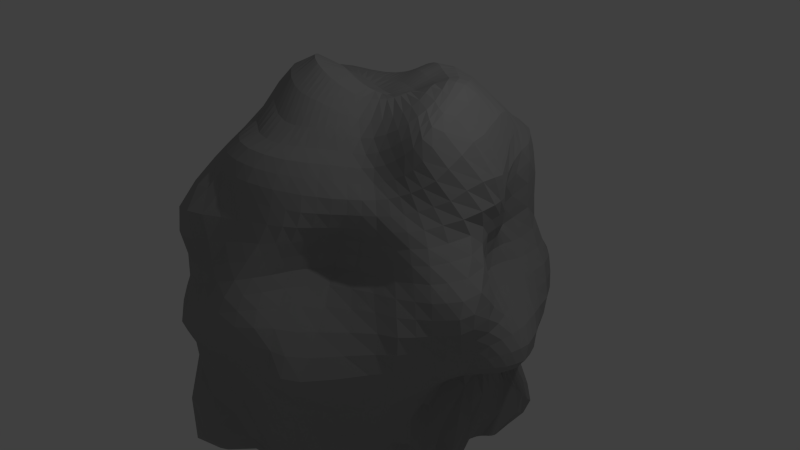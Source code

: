 # Source: asteroid.blend  (saved by Blender 2.71.0; exported with 4.5.12 LTS)
import bpy
from mathutils import Matrix  # noqa: F401  (used for matrix-valued properties, if any)

bpy.ops.wm.read_factory_settings(use_empty=True)
scene = bpy.context.scene
scene.name = 'Scene'

# ---- collections
col_collection_1 = bpy.data.collections.new('Collection 1'); scene.collection.children.link(col_collection_1)

# ---- materials (node trees are filled in below, after node groups)
mat_material_001 = bpy.data.materials.new('Material.001')
mat_material_001.alpha_threshold = 0.0
mat_material_001.use_transparent_shadow = False
mat_material_001.diffuse_color = (0.3588, 0.3588, 0.3588, 1.0)
mat_material_001.specular_color = (0.1789, 0.1789, 0.1789)
mat_material_001.roughness = 0.5
mat_material_001.line_color = (0.0, 0.0, 0.0, 1.0)

# ---- material node trees

# ---- world
world_world = bpy.data.worlds.new('World'); scene.world = world_world
world_world.color = (0.05088, 0.05088, 0.05088)
world_world.use_sun_shadow = False
world_world.sun_shadow_jitter_overblur = 0.0
world_world.cycles.sampling_method = 'MANUAL'
world_world.cycles.sample_map_resolution = 256

# ---- cameras
cam_camera = bpy.data.cameras.new('Camera')
cam_camera.clip_end = 100.0
cam_camera.lens = 35.0
cam_camera.sensor_width = 32.0
cam_camera.sensor_height = 18.0
cam_camera.ortho_scale = 7.314
cam_camera.dof.focus_distance = 0.0
cam_camera.dof.aperture_fstop = 128.0

# ---- lights
light_lamp = bpy.data.lights.new('Lamp', 'POINT')
light_lamp.transmission_factor = 0.0
light_lamp.cutoff_distance = 30.0
light_lamp.energy = 100.0
light_lamp.shadow_buffer_clip_start = 1.001
light_lamp.shadow_soft_size = 0.1
light_lamp.shadow_maximum_resolution = 0.006
light_lamp.use_absolute_resolution = True
light_lamp.cycles.use_multiple_importance_sampling = False

# ---- meshes
me_sphere = bpy.data.meshes.new('Sphere')
me_sphere.from_pydata([(-0.6856, -0.1316, 2.445), (-1.265, -0.1373, 2.068), (-1.479, -0.05635, 1.679), (-1.411, 0.06111, 1.377), (-1.391, 0.1369, 1.048), (-1.757, -0.0295, 0.848), (-2.024, -0.115, 0.5196), (-1.987, -0.00352, 0.008861), (-1.957, 0.001284, -0.3911), (-1.838, 0.0178, -0.7801), (-1.673, -0.0198, -1.242), (-1.596, -0.1408, -1.808), (-1.114, 0.06477, -2.231), (-0.7682, 0.3432, -2.646), (-0.4177, 0.3687, -3.057), (-0.7763, -0.004265, 2.366), (-1.414, 0.08105, 1.944), (-1.517, 0.2179, 1.639), (-1.424, 0.3259, 1.387), (-1.424, 0.4337, 1.054), (-1.618, 0.4395, 0.7396), (-1.81, 0.4161, 0.3883), (-1.844, 0.3678, -0.0156), (-1.857, 0.3354, -0.3932), (-1.785, 0.4141, -0.8091), (-1.749, 0.2418, -1.332), (-1.676, 0.1028, -1.862), (-1.129, 0.3621, -2.18), (-0.6656, 0.4893, -2.69), (-0.4036, 0.6025, -3.034), (-0.8274, 0.1054, 2.312), (-1.44, 0.2165, 1.927), (-1.474, 0.3958, 1.679), (-1.393, 0.5317, 1.427), (-1.448, 0.6815, 1.086), (-1.559, 0.781, 0.7229), (-1.653, 0.8251, 0.3447), (-1.597, 0.6077, -0.01486), (-1.631, 0.5611, -0.3861), (-1.651, 0.778, -0.8845), (-1.645, 0.6121, -1.421), (-1.459, 0.5975, -1.87), (-0.9545, 0.7607, -2.194), (-0.5995, 0.7378, -2.736), (-0.3705, 0.8126, -2.998), (-0.8403, 0.1866, 2.294), (-1.396, 0.27, 2.018), (-1.376, 0.5064, 1.759), (-1.26, 0.7471, 1.451), (-1.35, 0.9397, 1.102), (-1.446, 1.071, 0.739), (-1.512, 1.148, 0.3556), (-1.537, 1.098, -0.02452), (-1.689, 1.038, -0.437), (-1.641, 1.1, -0.9409), (-1.367, 1.05, -1.423), (-1.088, 1.122, -1.845), (-0.6438, 1.279, -2.266), (-0.48, 1.053, -2.705), (-0.3073, 1.026, -2.948), (-0.7959, 0.2652, 2.281), (-1.27, 0.3265, 2.122), (-1.174, 0.6642, 1.814), (-1.063, 1.034, 1.435), (-1.192, 1.202, 1.113), (-1.272, 1.324, 0.7552), (-1.326, 1.459, 0.3938), (-1.39, 1.598, 0.02487), (-1.638, 1.418, -0.4674), (-1.537, 1.307, -0.9402), (-1.117, 1.32, -1.353), (-0.7433, 1.523, -1.811), (-0.4806, 1.524, -2.241), (-0.2813, 1.366, -2.694), (-0.2032, 1.241, -2.91), (-0.697, 0.3431, 2.258), (-1.018, 0.4834, 2.142), (-0.8609, 0.9552, 1.774), (-0.9827, 1.361, 1.449), (-1.092, 1.54, 1.141), (-1.075, 1.582, 0.7737), (-1.073, 1.882, 0.4283), (-1.077, 2.207, 0.08149), (-1.043, 1.833, -0.3619), (-1.186, 1.403, -0.9183), (-0.8864, 1.424, -1.324), (-0.5951, 1.612, -1.743), (-0.3221, 1.588, -2.248), (-0.03858, 1.562, -2.715), (-0.07179, 1.399, -2.893), (-0.5684, 0.4043, 2.237), (-0.7023, 0.6793, 2.117), (-0.6167, 1.187, 1.749), (-0.8973, 1.64, 1.476), (-0.9801, 1.857, 1.173), (-0.8639, 1.854, 0.7938), (-0.7755, 1.974, 0.4049), (-0.7721, 2.156, 0.03572), (-0.7234, 1.901, -0.3749), (-0.7397, 1.636, -0.8176), (-0.6119, 1.583, -1.243), (-0.4404, 1.629, -1.801), (0.01986, 1.706, -2.317), (0.2755, 1.661, -2.758), (0.07638, 1.478, -2.898), (-0.4357, 0.4265, 2.23), (-0.4317, 0.7787, 2.132), (-0.4392, 1.282, 1.781), (-0.6856, 1.745, 1.522), (-0.7079, 1.928, 1.266), (-0.5331, 1.921, 0.8711), (-0.4057, 1.938, 0.3642), (-0.4025, 1.952, -0.08427), (-0.3832, 1.91, -0.4392), (-0.3607, 1.819, -0.7686), (-0.347, 1.688, -1.259), (-0.1021, 1.631, -2.02), (0.5199, 1.789, -2.39), (0.5828, 1.711, -2.765), (0.2307, 1.506, -2.91), (-0.2911, 0.4271, 2.218), (-0.2171, 0.8115, 2.197), (-0.2099, 1.287, 1.844), (-0.3046, 1.63, 1.569), (-0.216, 1.689, 1.402), (-0.1155, 1.898, 0.867), (-0.007298, 1.96, 0.2978), (-0.003853, 2.007, -0.205), (-0.004443, 2.036, -0.5289), (-0.00067, 1.946, -0.818), (-0.02236, 1.723, -1.487), (0.5602, 1.697, -1.911), (0.9142, 1.75, -2.423), (0.769, 1.712, -2.748), (0.3699, 1.508, -2.917), (-0.1517, 0.4237, 2.211), (-0.0391, 0.8418, 2.274), (0.04385, 1.28, 1.951), (0.08252, 1.666, 1.528), (0.1851, 1.877, 1.269), (0.3098, 1.932, 0.8065), (0.365, 2.036, 0.2822), (0.3812, 2.168, -0.197), (0.3761, 2.209, -0.5503), (0.402, 2.078, -0.9053), (0.5808, 1.876, -1.417), (1.049, 1.657, -1.869), (1.241, 1.707, -2.415), (0.9861, 1.53, -2.864), (0.4569, 1.51, -2.908), (-0.03236, 0.4204, 2.215), (0.08978, 0.8681, 2.344), (0.2942, 1.298, 2.042), (0.4792, 1.661, 1.633), (0.6182, 1.927, 1.37), (0.6995, 1.972, 0.914), (0.554, 2.04, 0.3745), (0.7605, 2.245, -0.1845), (0.8225, 2.264, -0.6166), (0.8589, 2.072, -0.9658), (0.9331, 1.783, -1.311), (1.289, 1.535, -1.827), (1.471, 1.559, -2.355), (1.137, 1.305, -2.961), (0.4982, 1.502, -2.895), (0.06448, 0.4151, 2.223), (0.2002, 0.872, 2.383), (0.472, 1.279, 2.102), (0.7529, 1.63, 1.702), (0.9089, 1.898, 1.456), (1.016, 1.9, 0.9794), (0.8962, 1.934, 0.3902), (1.187, 2.068, -0.2051), (1.311, 1.995, -0.6074), (1.366, 1.733, -0.9288), (1.249, 1.465, -1.202), (1.218, 1.363, -1.592), (1.402, 1.451, -2.22), (1.146, 1.168, -2.951), (0.5066, 1.474, -2.889), (0.1469, 0.4036, 2.227), (0.2945, 0.8465, 2.399), (0.5628, 1.204, 2.18), (0.9283, 1.486, 1.766), (1.164, 1.578, 1.406), (1.276, 1.466, 0.9369), (1.322, 1.557, 0.2876), (1.532, 1.577, -0.1456), (1.733, 1.41, -0.4942), (1.808, 1.163, -0.8029), (1.554, 1.035, -1.068), (1.185, 1.174, -1.421), (1.251, 1.355, -2.1), (1.079, 1.088, -2.949), (0.4893, 1.416, -2.894), (0.2256, 0.3848, 2.224), (0.3849, 0.7987, 2.395), (0.636, 1.068, 2.264), (1.091, 1.195, 1.9), (1.367, 1.064, 1.392), (1.331, 0.9146, 0.831), (1.363, 1.097, 0.2906), (1.613, 1.072, -0.08964), (1.939, 0.9032, -0.4137), (2.109, 0.6998, -0.7318), (1.83, 0.6537, -1.017), (1.32, 0.9654, -1.381), (1.165, 1.254, -2.039), (0.9903, 0.9923, -2.961), (0.4479, 1.31, -2.918), (0.309, 0.3614, 2.219), (0.5042, 0.7317, 2.373), (0.8259, 0.8533, 2.311), (1.309, 0.792, 1.97), (1.525, 0.7368, 1.218), (1.403, 0.8286, 0.734), (1.351, 0.8655, 0.303), (1.598, 0.7487, -0.06185), (2.051, 0.5908, -0.3867), (2.213, 0.408, -0.7306), (1.93, 0.4013, -1.023), (1.362, 0.7805, -1.37), (1.153, 1.145, -2.045), (0.9335, 0.7866, -2.989), (0.3724, 1.112, -2.977), (0.4022, 0.3357, 2.217), (0.7054, 0.6057, 2.368), (1.094, 0.4644, 2.389), (1.521, 0.3365, 1.951), (1.587, 0.6532, 1.107), (1.483, 0.7595, 0.688), (1.397, 0.602, 0.3026), (1.747, 0.3565, -0.02534), (2.081, 0.305, -0.3832), (2.142, 0.1618, -0.7368), (1.85, 0.2165, -1.032), (1.275, 0.6616, -1.386), (1.127, 0.9334, -2.123), (0.8816, 0.3701, -3.077), (0.2551, 0.7776, -3.092), (0.508, 0.2847, 2.236), (0.9272, 0.3551, 2.425), (1.366, -0.1604, 2.275), (1.646, -0.158, 1.877), (1.687, 0.366, 1.138), (1.534, 0.4374, 0.6877), (1.881, 0.08255, 0.3932), (2.115, -0.1683, 0.05017), (2.063, -0.07489, -0.3738), (1.981, -0.08192, -0.7422), (1.645, 0.08186, -1.071), (1.065, 0.5809, -1.454), (1.315, 0.1298, -2.601), (0.6429, 0.01697, -3.278), (0.1437, 0.3515, -3.258), (0.5946, 0.195, 2.273), (1.166, -0.08208, 2.346), (1.387, -0.4939, 2.082), (1.574, -0.4734, 1.655), (1.727, -0.1978, 1.162), (1.851, -0.1812, 0.7666), (2.091, -0.5709, 0.441), (2.111, -0.6144, 0.04999), (1.956, -0.4323, -0.3836), (1.788, -0.3693, -0.7956), (1.387, -0.07692, -1.191), (0.9968, 0.01613, -1.858), (1.222, -0.5709, -2.964), (0.6202, -0.2591, -3.327), (0.1415, 0.05813, -3.356), (0.6323, 0.069, 2.298), (1.187, -0.3596, 2.244), (1.246, -0.6113, 1.897), (1.379, -0.6546, 1.51), (1.549, -0.6186, 1.116), (1.705, -0.6881, 0.7636), (1.839, -0.7933, 0.3997), (1.876, -0.8074, 0.009154), (1.788, -0.7644, -0.4366), (1.632, -0.7234, -0.9067), (1.341, -0.6427, -1.531), (1.546, -0.7836, -2.23), (1.365, -1.014, -2.899), (0.7965, -0.6579, -3.19), (0.2068, -0.1686, -3.354), (0.6111, -0.06935, 2.282), (1.027, -0.5023, 2.096), (1.041, -0.7059, 1.749), (1.187, -0.804, 1.429), (1.323, -0.8778, 1.102), (1.353, -0.8848, 0.7388), (1.455, -0.9647, 0.3676), (1.599, -1.075, -0.01972), (1.556, -1.111, -0.4923), (1.39, -1.087, -1.072), (1.326, -1.2, -1.763), (1.525, -1.272, -2.469), (1.314, -1.254, -2.844), (0.7688, -1.041, -3.164), (0.2965, -0.3579, -3.293), (0.5235, -0.1943, 2.248), (0.7605, -0.6161, 1.959), (0.8311, -0.8643, 1.696), (1.003, -1.018, 1.422), (1.011, -1.051, 1.088), (0.8929, -1.016, 0.7135), (0.9354, -1.16, 0.3586), (1.112, -1.355, -0.05264), (1.137, -1.608, -0.5466), (1.083, -1.473, -1.113), (1.021, -1.433, -1.962), (1.136, -1.504, -2.582), (1.123, -1.398, -2.87), (0.7809, -1.204, -3.135), (0.3298, -0.5153, -3.208), (0.3996, -0.3192, 2.248), (0.537, -0.8075, 1.974), (0.6486, -1.102, 1.744), (0.8007, -1.26, 1.451), (0.7649, -1.308, 1.11), (0.5862, -1.313, 0.737), (0.5736, -1.502, 0.3856), (0.7237, -1.843, 0.004533), (0.7572, -2.08, -0.4959), (0.7495, -1.801, -1.069), (0.6011, -1.601, -1.936), (0.7033, -1.621, -2.629), (0.8711, -1.497, -2.932), (0.7393, -1.269, -3.097), (0.314, -0.6247, -3.125), (-0.1544, 0.4382, -3.219), (0.2966, -0.4679, 2.313), (0.3773, -0.9806, 2.05), (0.4843, -1.316, 1.789), (0.5759, -1.494, 1.496), (0.585, -1.589, 1.144), (0.4335, -1.721, 0.7628), (0.3744, -1.973, 0.4098), (0.4741, -2.175, 0.08063), (0.4613, -2.192, -0.3852), (0.4288, -1.997, -0.987), (0.3564, -1.745, -1.77), (0.4322, -1.543, -2.432), (0.5875, -1.541, -2.94), (0.6271, -1.275, -3.06), (0.274, -0.6766, -3.066), (0.1962, -0.5763, 2.407), (0.2519, -1.112, 2.081), (0.3179, -1.497, 1.831), (0.3332, -1.696, 1.549), (0.3351, -1.801, 1.169), (0.213, -2.027, 0.7466), (0.1092, -2.293, 0.3663), (0.06798, -2.411, 0.008836), (0.07953, -2.337, -0.3808), (0.1131, -2.104, -0.8794), (0.1254, -1.857, -1.766), (0.1589, -1.611, -2.399), (0.4049, -1.418, -2.761), (0.4936, -1.208, -2.979), (0.2106, -0.6826, -3.038), (0.09822, -0.6401, 2.496), (0.1373, -1.197, 2.093), (0.1315, -1.627, 1.874), (0.07914, -1.841, 1.6), (-0.005528, -1.962, 1.163), (-0.212, -2.195, 0.6321), (-0.3486, -2.357, 0.1376), (-0.3593, -2.398, -0.2469), (-0.2982, -2.325, -0.5348), (-0.2044, -2.126, -0.8999), (-0.09015, -1.906, -1.802), (-0.04407, -1.654, -2.472), (0.184, -1.348, -2.678), (0.3509, -1.076, -2.86), (0.1299, -0.6592, -3.033), (0.001096, -0.6699, 2.571), (0.009081, -1.233, 2.115), (-0.06928, -1.689, 1.909), (-0.1821, -1.904, 1.637), (-0.3291, -2.19, 1.196), (-0.6156, -2.212, 0.4969), (-0.7811, -2.191, -0.1357), (-0.7883, -2.257, -0.5154), (-0.6881, -2.205, -0.7465), (-0.4906, -2.261, -1.305), (-0.2832, -2.128, -2.036), (-0.2358, -1.648, -2.52), (-0.07683, -1.331, -2.734), (0.1389, -0.9754, -2.816), (0.04497, -0.6177, -3.033), (-0.09384, -0.6665, 2.628), (-0.1383, -1.214, 2.157), (-0.2742, -1.658, 1.925), (-0.4436, -1.881, 1.651), (-0.6775, -2.267, 1.201), (-0.9993, -2.068, 0.4021), (-1.199, -2.052, -0.2471), (-1.219, -2.161, -0.614), (-1.084, -2.082, -0.8278), (-0.806, -2.384, -1.461), (-0.5128, -2.232, -2.173), (-0.4413, -1.58, -2.499), (-0.2798, -1.256, -2.748), (-0.06972, -0.8927, -2.832), (-0.04526, -0.5553, -3.039), (-0.1828, -0.6314, 2.664), (-0.2981, -1.139, 2.222), (-0.4791, -1.526, 1.915), (-0.6966, -1.741, 1.636), (-1.075, -1.734, 1.055), (-1.292, -1.82, 0.3881), (-1.467, -1.83, -0.2116), (-1.498, -1.93, -0.5274), (-1.374, -1.858, -0.7609), (-1.44, -1.691, -1.214), (-0.9028, -1.873, -1.978), (-0.6623, -1.432, -2.379), (-0.4626, -1.143, -2.689), (-0.2889, -0.7583, -2.824), (-0.1531, -0.4565, -3.055), (-0.2638, -0.5678, 2.674), (-0.4584, -1.013, 2.298), (-0.6817, -1.31, 1.903), (-0.9312, -1.439, 1.588), (-1.25, -1.441, 1.09), (-1.474, -1.544, 0.508), (-1.603, -1.52, -0.1083), (-1.637, -1.611, -0.4032), (-1.554, -1.551, -0.614), (-1.484, -1.361, -0.9504), (-1.469, -1.228, -1.527), (-0.8832, -1.207, -2.151), (-0.655, -0.9485, -2.63), (-0.5329, -0.5562, -2.856), (-0.2695, -0.3251, -3.077), (-0.3428, -0.4809, 2.654), (-0.6047, -0.8424, 2.349), (-0.8697, -1.022, 1.839), (-1.138, -1.067, 1.459), (-1.342, -1.101, 1.133), (-1.571, -1.118, 0.6884), (-1.71, -1.185, 0.2141), (-1.738, -1.201, -0.1762), (-1.681, -1.148, -0.4596), (-1.539, -1.126, -0.8607), (-1.413, -1.161, -1.402), (-1.048, -0.9414, -1.992), (-0.9163, -0.6003, -2.756), (-0.7194, -0.3312, -2.955), (-0.3834, -0.1681, -3.098), (-0.003037, -0.03311, 2.245), (-0.4447, -0.3755, 2.605), (-0.7848, -0.6273, 2.319), (-1.091, -0.6568, 1.595), (-1.269, -0.6434, 1.274), (-1.349, -0.6423, 1.106), (-1.579, -0.6563, 0.7417), (-1.765, -0.7315, 0.3713), (-1.851, -0.769, -0.003467), (-1.72, -0.883, -0.3317), (-1.624, -0.9078, -0.7527), (-1.534, -0.9682, -1.349), (-1.151, -0.6074, -1.908), (-1.222, -0.1421, -2.914), (-0.8843, -0.05646, -3.003), (-0.4599, -0.003323, -3.109), (-0.5657, -0.2579, 2.529), (-1.026, -0.3866, 2.219), (-1.296, -0.349, 1.635), (-1.317, -0.2899, 1.387), (-1.364, -0.2203, 1.062), (-1.76, -0.4152, 0.8668), (-1.977, -0.4792, 0.5002), (-1.96, -0.3926, 0.003863), (-1.832, -0.515, -0.3317), (-1.723, -0.5412, -0.7185), (-1.605, -0.4568, -1.262), (-1.341, -0.3064, -1.785), (-1.315, 0.1332, -2.599), (-1.004, 0.2469, -2.77), (-0.4629, 0.1631, -3.094), (-1.005, -0.1582, 2.276), (-1.425, -0.1035, 1.851), (-1.454, -0.000444, 1.526), (-1.354, 0.1175, 1.201), (-1.533, 0.07939, 0.9313), (-1.938, -0.1168, 0.7237), (-2.007, -0.05848, 0.2619), (-1.964, 0.008157, -0.1999), (-1.9, -0.006205, -0.5751), (-1.723, 0.04924, -0.9871), (-1.656, -0.1391, -1.534), (-1.393, -0.0601, -2.028), (-0.8807, 0.2386, -2.328), (-0.5755, 0.3521, -2.899), (-1.142, 0.00322, 2.172), (-1.51, 0.1581, 1.75), (-1.472, 0.2693, 1.52), (-1.384, 0.3796, 1.221), (-1.494, 0.4539, 0.885), (-1.725, 0.4143, 0.5773), (-1.84, 0.4074, 0.1841), (-1.832, 0.3249, -0.2034), (-1.846, 0.3761, -0.5894), (-1.726, 0.3785, -1.058), (-1.75, 0.1145, -1.602), (-1.431, 0.2259, -2.047), (-0.8512, 0.4628, -2.349), (-0.5182, 0.5714, -2.91), (-1.421, 0.2042, 1.376), (-1.512, 0.08924, 1.649), (-0.4145, 0.489, -3.046), (-0.7002, 0.4039, -2.663), (-1.35, -0.02055, 1.997), (-0.7329, -0.0674, 2.405), (-1.143, 0.1932, -2.178), (-1.667, -0.04364, -1.845), (-1.716, 0.1129, -1.284), (-1.811, 0.2169, -0.7952), (-1.926, 0.1991, -0.3949), (-1.931, 0.2143, -0.008159), (-1.92, 0.1465, 0.4583), (-1.677, 0.211, 0.7905), (-1.395, 0.2937, 1.045), (-1.228, 0.09768, 2.15), (-1.479, 0.3232, 1.76), (-1.435, 0.4528, 1.566), (-1.377, 0.6144, 1.249), (-1.497, 0.7349, 0.9027), (-1.601, 0.8072, 0.5319), (-1.629, 0.7424, 0.1602), (-1.576, 0.5152, -0.1929), (-1.685, 0.6944, -0.6014), (-1.601, 0.7177, -1.179), (-1.605, 0.5479, -1.65), (-1.215, 0.6919, -2.026), (-0.7434, 0.7401, -2.473), (-0.4708, 0.8154, -2.887), (-1.717, 0.5998, -0.8433), (-1.727, 0.4221, -0.3873), (-1.703, 0.461, -0.01266), (-1.707, 0.6426, 0.3479), (-1.566, 0.6295, 0.7143), (-1.439, 0.5559, 1.071), (-1.414, 0.4285, 1.407), (-1.501, 0.3171, 1.65), (-0.388, 0.7104, -3.02), (-0.6363, 0.6059, -2.729), (-1.437, 0.1586, 1.923), (-0.8015, 0.05549, 2.334), (-1.05, 0.5603, -2.176), (-1.587, 0.3266, -1.871), (-1.726, 0.4017, -1.378), (-1.23, 0.1602, 2.185), (-1.406, 0.3942, 1.871), (-1.309, 0.6183, 1.615), (-1.27, 0.859, 1.26), (-1.397, 1.006, 0.9202), (-1.472, 1.113, 0.5453), (-1.529, 1.145, 0.1635), (-1.58, 1.04, -0.2244), (-1.759, 1.076, -0.6757), (-1.427, 1.082, -1.189), (-1.287, 1.039, -1.623), (-0.8115, 1.273, -2.054), (-0.5648, 1.127, -2.481), (-0.3695, 1.1, -2.842), (-1.619, 0.9411, -0.9275), (-1.587, 0.7844, -0.3968), (-1.534, 0.8327, -0.02009), (-1.576, 0.9918, 0.3478), (-1.51, 0.9216, 0.733), (-1.412, 0.8039, 1.097), (-1.341, 0.6318, 1.445), (-1.433, 0.4517, 1.716), (-0.3439, 0.9151, -2.973), (-0.5464, 0.8918, -2.722), (-1.423, 0.247, 1.966), (-0.8363, 0.1474, 2.301), (-0.7878, 1.013, -2.252), (-1.285, 0.8554, -1.858), (-1.505, 0.8361, -1.454), (-1.132, 0.2456, 2.223), (-1.256, 0.4715, 1.981), (-1.078, 0.8632, 1.612), (-1.131, 1.129, 1.27), (-1.225, 1.257, 0.933), (-1.3, 1.373, 0.566), (-1.338, 1.551, 0.2203), (-1.498, 1.522, -0.2138), (-1.666, 1.343, -0.7125), (-1.302, 1.272, -1.154), (-0.9543, 1.4, -1.565), (-0.5626, 1.591, -2.036), (-0.3975, 1.376, -2.48), (-0.2051, 1.368, -2.817), (-1.626, 1.235, -0.9394), (-1.739, 1.229, -0.4729), (-1.508, 1.324, -0.01919), (-1.424, 1.283, 0.3671), (-1.358, 1.198, 0.747), (-1.26, 1.059, 1.106), (-1.154, 0.8676, 1.447), (-1.293, 0.5622, 1.797), (-0.2589, 1.136, -2.928), (-0.3849, 1.221, -2.699), (-1.346, 0.2877, 2.078), (-0.8218, 0.2253, 2.288), (-0.5453, 1.443, -2.255), (-0.8725, 1.376, -1.839), (-1.23, 1.232, -1.368), (-0.9438, 0.3879, 2.227), (-0.9689, 0.6851, 1.984), (-0.8668, 1.195, 1.571), (-1.057, 1.469, 1.298), (-1.087, 1.564, 0.9578), (-1.057, 1.65, 0.5891), (-1.073, 2.101, 0.2628), (-1.037, 2.088, -0.1233), (-1.152, 1.553, -0.6447), (-1.061, 1.331, -1.138), (-0.7266, 1.546, -1.501), (-0.4482, 1.631, -2.002), (-0.1494, 1.575, -2.519), (0.0008026, 1.527, -2.826), (-1.37, 1.331, -0.9424), (-1.332, 1.647, -0.4085), (-1.226, 1.97, 0.06787), (-1.206, 1.677, 0.4203), (-1.165, 1.437, 0.7637), (-1.135, 1.36, 1.126), (-1.009, 1.197, 1.434), (-1.024, 0.7963, 1.805), (-0.1403, 1.328, -2.899), (-0.1635, 1.482, -2.701), (-1.156, 0.3892, 2.142), (-0.7491, 0.3043, 2.27), (-0.4092, 1.556, -2.243), (-0.6511, 1.586, -1.775), (-0.9952, 1.365, -1.348), (-0.6997, 0.5299, 2.202), (-0.6368, 0.9132, 1.945), (-0.7637, 1.43, 1.588), (-0.9702, 1.779, 1.329), (-0.9314, 1.862, 0.9879), (-0.8062, 1.866, 0.5901), (-0.7714, 2.1, 0.2252), (-0.755, 2.066, -0.1673), (-0.7159, 1.744, -0.584), (-0.6986, 1.549, -1.038), (-0.5335, 1.629, -1.476), (-0.2398, 1.657, -2.079), (0.2085, 1.708, -2.579), (0.2472, 1.598, -2.851), (-0.9603, 1.505, -0.8725), (-0.8571, 1.881, -0.3606), (-0.9159, 2.222, 0.06758), (-0.9199, 1.956, 0.4205), (-0.972, 1.72, 0.7837), (-1.042, 1.705, 1.157), (-0.9441, 1.504, 1.463), (-0.7199, 1.083, 1.754), (-0.0001971, 1.445, -2.894), (0.1105, 1.619, -2.739), (-0.8637, 0.5825, 2.133), (-0.632, 0.3758, 2.246), (-0.1687, 1.641, -2.284), (-0.5252, 1.62, -1.749), (-0.7506, 1.496, -1.289), (-0.4661, 0.5977, 2.194), (-0.3975, 1.013, 1.982), (-0.5777, 1.549, 1.599), (-0.7353, 1.872, 1.402), (-0.6212, 1.908, 1.093), (-0.463, 1.945, 0.6057), (-0.3975, 1.937, 0.13), (-0.3918, 1.924, -0.2731), (-0.372, 1.871, -0.5943), (-0.3412, 1.742, -0.9633), (-0.3081, 1.62, -1.686), (0.2863, 1.755, -2.137), (0.6065, 1.767, -2.611), (0.489, 1.625, -2.86), (-0.5396, 1.739, -0.7799), (-0.5708, 1.883, -0.4003), (-0.6024, 2.028, -0.02039), (-0.6048, 1.946, 0.39), (-0.7188, 1.913, 0.8263), (-0.8741, 1.934, 1.207), (-0.8132, 1.722, 1.491), (-0.5318, 1.24, 1.765), (0.1516, 1.496, -2.904), (0.4499, 1.685, -2.773), (-0.5529, 0.7414, 2.112), (-0.5023, 0.4191, 2.233), (0.2719, 1.769, -2.361), (-0.3065, 1.629, -1.925), (-0.4733, 1.654, -1.229), (-0.2614, 0.6031, 2.214), (-0.2032, 1.056, 2.07), (-0.2721, 1.521, 1.617), (-0.2762, 1.655, 1.52), (-0.1614, 1.767, 1.163), (-0.06255, 1.955, 0.5682), (-0.002847, 1.975, 0.02851), (-0.004438, 2.021, -0.3843), (-0.004127, 2.005, -0.6624), (-0.02497, 1.828, -1.075), (0.199, 1.636, -1.819), (0.8342, 1.725, -2.142), (0.8748, 1.751, -2.607), (0.6296, 1.643, -2.839), (-0.1817, 1.872, -0.7856), (-0.1935, 1.955, -0.4908), (-0.1969, 1.945, -0.1532), (-0.2072, 1.932, 0.3324), (-0.325, 1.89, 0.8982), (-0.4748, 1.809, 1.352), (-0.5042, 1.687, 1.559), (-0.328, 1.284, 1.809), (0.3024, 1.505, -2.916), (0.6807, 1.727, -2.752), (-0.3247, 0.7917, 2.164), (-0.3638, 0.426, 2.223), (0.7354, 1.78, -2.416), (0.2443, 1.656, -2.008), (-0.2111, 1.683, -1.371), (-0.08421, 0.6149, 2.246), (-0.01762, 1.083, 2.18), (0.0705, 1.471, 1.7), (0.124, 1.788, 1.421), (0.2383, 1.922, 1.043), (0.3615, 1.958, 0.5427), (0.376, 2.099, 0.02213), (0.3764, 2.198, -0.3836), (0.378, 2.155, -0.7153), (0.4472, 1.977, -1.136), (0.8034, 1.734, -1.602), (1.221, 1.655, -2.172), (1.163, 1.656, -2.622), (0.72, 1.593, -2.854), (0.1865, 2.004, -0.861), (0.184, 2.116, -0.5447), (0.1887, 2.076, -0.215), (0.1881, 1.988, 0.2786), (0.08396, 1.914, 0.8041), (-0.008574, 1.733, 1.349), (-0.1135, 1.631, 1.539), (-0.08553, 1.275, 1.898), (0.417, 1.509, -2.914), (0.8724, 1.636, -2.791), (-0.1212, 0.8222, 2.234), (-0.2201, 0.4238, 2.212), (1.078, 1.726, -2.426), (0.8351, 1.698, -1.854), (0.2822, 1.793, -1.505), (0.04325, 0.629, 2.29), (0.1559, 1.094, 2.262), (0.3936, 1.49, 1.805), (0.553, 1.808, 1.509), (0.661, 1.963, 1.167), (0.6295, 1.985, 0.6466), (0.6459, 2.137, 0.07089), (0.791, 2.273, -0.4088), (0.844, 2.181, -0.799), (0.8721, 1.937, -1.12), (1.107, 1.633, -1.542), (1.411, 1.55, -2.1), (1.393, 1.517, -2.591), (0.7843, 1.472, -2.923), (0.6269, 2.103, -0.9435), (0.5881, 2.256, -0.5761), (0.5663, 2.222, -0.1829), (0.4668, 2.04, 0.317), (0.5185, 1.944, 0.8551), (0.4092, 1.909, 1.301), (0.2888, 1.653, 1.58), (0.1679, 1.287, 2.01), (0.4793, 1.506, -2.902), (1.075, 1.411, -2.934), (0.02779, 0.8514, 2.311), (-0.08994, 0.4203, 2.211), (1.393, 1.645, -2.404), (1.215, 1.597, -1.879), (0.7888, 1.859, -1.358), (0.1364, 0.6327, 2.322), (0.2849, 1.081, 2.305), (0.6374, 1.459, 1.861), (0.8358, 1.778, 1.591), (0.9623, 1.92, 1.247), (0.9737, 1.894, 0.6783), (1.037, 1.997, 0.06064), (1.249, 2.053, -0.4167), (1.348, 1.867, -0.7724), (1.333, 1.579, -1.068), (1.194, 1.386, -1.355), (1.305, 1.401, -1.891), (1.379, 1.407, -2.526), (0.795, 1.373, -2.965), (1.109, 1.941, -0.9646), (1.063, 2.174, -0.6321), (0.9633, 2.184, -0.2039), (0.6781, 1.997, 0.4112), (0.8572, 1.959, 0.9648), (0.7667, 1.935, 1.43), (0.6287, 1.65, 1.676), (0.3913, 1.288, 2.077), (0.5031, 1.489, -2.891), (1.148, 1.223, -2.964), (0.1457, 0.8694, 2.366), (0.01748, 0.4164, 2.218), (1.46, 1.494, -2.292), (1.28, 1.447, -1.725), (1.094, 1.638, -1.263), (0.2196, 0.6227, 2.335), (0.3828, 1.034, 2.338), (0.7738, 1.352, 1.946), (1.051, 1.562, 1.581), (1.245, 1.516, 1.205), (1.268, 1.505, 0.5946), (1.415, 1.57, 0.05181), (1.632, 1.506, -0.3268), (1.794, 1.278, -0.6493), (1.711, 1.068, -0.9375), (1.349, 1.064, -1.208), (1.141, 1.271, -1.706), (1.264, 1.314, -2.496), (0.7594, 1.326, -2.958), (1.602, 1.444, -0.8683), (1.54, 1.719, -0.553), (1.388, 1.861, -0.179), (1.151, 1.799, 0.3366), (1.16, 1.752, 0.9676), (1.033, 1.774, 1.44), (0.8455, 1.567, 1.728), (0.5193, 1.245, 2.142), (0.4982, 1.447, -2.89), (1.113, 1.123, -2.952), (0.2471, 0.8584, 2.393), (0.1059, 0.4083, 2.225), (1.325, 1.406, -2.162), (1.163, 1.268, -1.484), (1.394, 1.249, -1.132), (0.3031, 0.5982, 2.329), (0.4775, 0.9582, 2.357), (0.8789, 1.132, 2.09), (1.2, 1.24, 1.648), (1.406, 0.8874, 1.134), (1.285, 1.011, 0.5331), (1.466, 1.103, 0.08993), (1.762, 0.9937, -0.2558), (2.066, 0.7929, -0.569), (2.01, 0.6436, -0.8794), (1.56, 0.7572, -1.162), (1.169, 1.161, -1.663), (1.161, 1.178, -2.511), (0.697, 1.272, -2.947), (1.97, 0.8975, -0.7549), (1.851, 1.104, -0.4469), (1.592, 1.266, -0.1157), (1.355, 1.268, 0.2796), (1.319, 1.109, 0.8963), (1.262, 1.322, 1.415), (0.9902, 1.367, 1.823), (0.5843, 1.14, 2.229), (0.4692, 1.369, -2.903), (1.028, 1.047, -2.957), (0.337, 0.8209, 2.399), (0.1853, 0.393, 2.225), (1.194, 1.302, -2.064), (1.253, 1.075, -1.402), (1.695, 0.8264, -1.029), (0.399, 0.5694, 2.311), (0.6332, 0.8301, 2.356), (1.074, 0.7867, 2.206), (1.464, 0.8119, 1.539), (1.464, 0.7626, 0.958), (1.342, 0.8735, 0.5063), (1.418, 0.8068, 0.1134), (1.816, 0.6695, -0.2251), (2.187, 0.4931, -0.5542), (2.109, 0.3759, -0.8831), (1.646, 0.5324, -1.165), (1.192, 1.046, -1.654), (1.112, 0.9548, -2.579), (0.6101, 1.117, -2.972), (2.179, 0.5378, -0.7273), (1.996, 0.7313, -0.3949), (1.595, 0.9047, -0.0726), (1.341, 0.9671, 0.2993), (1.347, 0.843, 0.7691), (1.463, 0.8432, 1.322), (1.195, 0.9927, 1.957), (0.7069, 0.9758, 2.291), (0.4124, 1.224, -2.942), (0.95, 0.9124, -2.975), (0.4346, 0.7665, 2.383), (0.2655, 0.3713, 2.22), (1.152, 1.203, -2.043), (1.346, 0.8725, -1.375), (1.895, 0.5165, -1.018), (0.5401, 0.5178, 2.305), (0.8865, 0.594, 2.39), (1.292, 0.3172, 2.27), (1.63, 0.5402, 1.437), (1.536, 0.7268, 0.8886), (1.403, 0.7156, 0.4859), (1.528, 0.436, 0.1376), (1.927, 0.3359, -0.2012), (2.152, 0.221, -0.5612), (2.028, 0.1556, -0.8848), (1.571, 0.3865, -1.182), (1.112, 0.9381, -1.673), (1.242, 0.4412, -2.736), (0.4588, 0.7493, -3.054), (2.186, 0.2796, -0.7335), (2.064, 0.4521, -0.3861), (1.618, 0.5655, -0.05094), (1.357, 0.7522, 0.3021), (1.445, 0.8076, 0.7097), (1.553, 0.6916, 1.148), (1.409, 0.5756, 1.969), (0.9525, 0.6894, 2.347), (0.3167, 0.9627, -3.027), (0.9088, 0.6025, -3.016), (0.5916, 0.6777, 2.364), (0.353, 0.3475, 2.215), (1.137, 1.058, -2.073), (1.327, 0.7183, -1.376), (1.898, 0.3026, -1.026), (0.7166, 0.3964, 2.348), (1.186, 0.1077, 2.371), (1.492, -0.2787, 2.127), (1.724, 0.1083, 1.514), (1.564, 0.4668, 0.8742), (1.611, 0.2877, 0.5222), (2.069, -0.1076, 0.2417), (2.084, -0.1168, -0.1614), (2.031, -0.07407, -0.5684), (1.847, -0.04781, -0.8982), (1.354, 0.304, -1.235), (1.018, 0.6767, -1.884), (1.119, -0.1434, -3.101), (0.3202, 0.2371, -3.271), (2.059, 0.04088, -0.7387), (2.076, 0.1231, -0.377), (1.945, 0.1167, 0.01686), (1.53, 0.3701, 0.3267), (1.484, 0.641, 0.6781), (1.613, 0.5565, 1.103), (1.594, 0.07874, 1.95), (1.248, 0.1469, 2.346), (0.1835, 0.5584, -3.174), (0.7598, 0.1733, -3.184), (0.8148, 0.5044, 2.394), (0.4534, 0.3128, 2.222), (1.141, 0.6819, -2.316), (1.174, 0.6301, -1.411), (1.752, 0.146, -1.043), (0.8611, 0.1612, 2.384), (1.322, -0.3263, 2.241), (1.444, -0.5435, 1.864), (1.661, -0.3361, 1.407), (1.735, -0.08431, 0.9303), (1.982, -0.3852, 0.6065), (2.118, -0.6454, 0.2534), (2.034, -0.5246, -0.1642), (1.872, -0.3873, -0.5979), (1.613, -0.2566, -0.9872), (1.059, 0.135, -1.424), (1.308, -0.4611, -2.57), (0.9928, -0.4345, -3.171), (0.3294, -0.08991, -3.373), (1.876, -0.218, -0.7587), (2.014, -0.267, -0.3741), (2.146, -0.4449, 0.05912), (2.098, -0.2887, 0.4399), (1.705, 0.1542, 0.7304), (1.742, 0.0901, 1.169), (1.63, -0.3464, 1.774), (1.405, -0.3671, 2.188), (0.1345, 0.1935, -3.321), (0.5682, -0.1019, -3.335), (1.059, 0.1371, 2.394), (0.554, 0.2438, 2.253), (1.268, -0.3035, -2.874), (0.9286, 0.487, -1.582), (1.499, 0.02561, -1.116), (0.9697, -0.1253, 2.32), (1.242, -0.5178, 2.088), (1.281, -0.6552, 1.688), (1.46, -0.6274, 1.307), (1.628, -0.6449, 0.9366), (1.764, -0.7395, 0.5806), (1.868, -0.8144, 0.2076), (1.83, -0.7739, -0.2072), (1.714, -0.7526, -0.6706), (1.451, -0.6231, -1.206), (1.385, -0.6969, -1.861), (1.555, -0.9284, -2.59), (1.029, -0.9586, -3.129), (0.4909, -0.3813, -3.303), (1.694, -0.5339, -0.8496), (1.864, -0.5836, -0.4095), (1.994, -0.7117, 0.02973), (1.962, -0.6988, 0.4206), (1.795, -0.4751, 0.7675), (1.64, -0.4276, 1.141), (1.475, -0.5744, 1.573), (1.324, -0.5621, 1.983), (0.1636, -0.0594, -3.365), (0.7314, -0.4332, -3.26), (1.2, -0.2428, 2.297), (0.6178, 0.1354, 2.288), (1.28, -0.8369, -2.973), (1.335, -0.5052, -2.133), (1.291, -0.259, -1.352), (0.9082, -0.3159, 2.213), (1.034, -0.6209, 1.92), (1.087, -0.7579, 1.583), (1.271, -0.8484, 1.262), (1.329, -0.8748, 0.9194), (1.382, -0.9041, 0.549), (1.526, -1.023, 0.1816), (1.602, -1.092, -0.2438), (1.479, -1.117, -0.7484), (1.262, -1.135, -1.438), (1.507, -1.224, -2.13), (1.446, -1.263, -2.679), (1.054, -1.226, -3.07), (0.5698, -0.6653, -3.164), (1.52, -0.8988, -0.9952), (1.68, -0.9444, -0.4672), (1.75, -0.9381, -0.005745), (1.66, -0.8738, 0.3815), (1.548, -0.81, 0.7547), (1.447, -0.7707, 1.109), (1.279, -0.7235, 1.464), (1.147, -0.6528, 1.821), (0.2527, -0.2645, -3.328), (0.7677, -0.8841, -3.169), (1.124, -0.4389, 2.177), (0.6269, 0.000255, 2.294), (1.366, -1.146, -2.858), (1.644, -1.044, -2.359), (1.368, -0.9914, -1.678), (0.7022, -0.4314, 2.104), (0.7838, -0.7571, 1.811), (0.9024, -0.9444, 1.561), (1.034, -1.052, 1.258), (0.9431, -1.016, 0.8967), (0.8736, -1.053, 0.5288), (1.023, -1.242, 0.168), (1.15, -1.476, -0.2915), (1.087, -1.618, -0.8082), (0.9422, -1.437, -1.563), (1.104, -1.48, -2.306), (1.146, -1.458, -2.753), (1.009, -1.333, -3.009), (0.5446, -0.8835, -3.088), (1.231, -1.268, -1.119), (1.359, -1.312, -0.5236), (1.365, -1.164, -0.03894), (1.186, -1.046, 0.3593), (1.115, -0.9355, 0.7225), (1.162, -0.9594, 1.094), (1.089, -0.8969, 1.416), (0.9302, -0.7698, 1.704), (0.3176, -0.4383, -3.253), (0.7709, -1.136, -3.153), (0.8974, -0.5515, 2.02), (0.5725, -0.1319, 2.264), (1.218, -1.337, -2.862), (1.329, -1.415, -2.553), (1.212, -1.323, -1.867), (0.4897, -0.5863, 2.095), (0.5769, -0.9701, 1.855), (0.7267, -1.186, 1.598), (0.8107, -1.296, 1.281), (0.6685, -1.299, 0.9221), (0.5362, -1.363, 0.5467), (0.6483, -1.652, 0.2131), (0.757, -1.998, -0.2355), (0.7334, -2.0, -0.7651), (0.681, -1.657, -1.469), (0.6677, -1.565, -2.311), (0.7763, -1.598, -2.839), (0.8644, -1.395, -3.012), (0.5196, -0.9775, -3.048), (0.03254, -0.192, -3.299), (0.9084, -1.655, -1.089), (0.9027, -1.918, -0.5469), (0.8708, -1.617, -0.0413), (0.7161, -1.297, 0.367), (0.7041, -1.131, 0.7182), (0.8728, -1.164, 1.096), (0.9003, -1.135, 1.435), (0.7373, -0.9807, 1.719), (0.3241, -0.5736, -3.166), (0.7649, -1.24, -3.116), (0.6355, -0.6988, 1.941), (0.4605, -0.2523, 2.241), (1.007, -1.444, -2.893), (0.9091, -1.586, -2.639), (0.8049, -1.514, -2.004), (0.344, -0.758, 2.191), (0.4188, -1.165, 1.898), (0.5294, -1.416, 1.647), (0.6038, -1.542, 1.317), (0.515, -1.632, 0.956), (0.3685, -1.831, 0.5702), (0.4168, -2.079, 0.2531), (0.4823, -2.209, -0.1325), (0.4429, -2.105, -0.6576), (0.3846, -1.867, -1.365), (0.3455, -1.628, -2.165), (0.5011, -1.545, -2.701), (0.661, -1.424, -3.031), (0.4712, -0.9935, -2.998), (0.5851, -1.897, -1.041), (0.6164, -2.13, -0.4355), (0.6021, -2.001, 0.05334), (0.4565, -1.733, 0.3984), (0.4991, -1.513, 0.7529), (0.671, -1.449, 1.128), (0.6883, -1.375, 1.473), (0.5618, -1.209, 1.768), (0.2946, -0.6539, -3.094), (0.6859, -1.276, -3.081), (0.4497, -0.8959, 2.019), (0.344, -0.3902, 2.274), (0.7223, -1.536, -2.966), (0.5593, -1.575, -2.534), (0.4615, -1.668, -1.842), (0.2187, -0.8697, 2.28), (0.2938, -1.32, 1.924), (0.3213, -1.612, 1.699), (0.343, -1.74, 1.363), (0.2835, -1.894, 0.9533), (0.1442, -2.161, 0.5446), (0.078, -2.369, 0.1843), (0.06479, -2.39, -0.1771), (0.09835, -2.223, -0.6027), (0.105, -1.975, -1.27), (0.1309, -1.724, -2.153), (0.2838, -1.472, -2.554), (0.48, -1.355, -2.941), (0.3907, -0.946, -2.935), (0.2675, -2.055, -0.9322), (0.2691, -2.269, -0.367), (0.2921, -2.308, 0.07122), (0.2687, -2.152, 0.4047), (0.3474, -1.886, 0.7645), (0.4798, -1.698, 1.161), (0.4548, -1.596, 1.523), (0.4018, -1.407, 1.81), (0.2433, -0.6817, -3.05), (0.5584, -1.247, -3.026), (0.3114, -1.048, 2.072), (0.246, -0.5261, 2.359), (0.4888, -1.489, -2.863), (0.2898, -1.564, -2.401), (0.2371, -1.804, -1.772), (0.09993, -0.9419, 2.335), (0.1514, -1.432, 1.952), (0.1011, -1.754, 1.749), (0.05191, -1.89, 1.398), (-0.1019, -2.072, 0.8975), (-0.3024, -2.29, 0.3698), (-0.3664, -2.384, -0.06984), (-0.3374, -2.369, -0.4004), (-0.2514, -2.231, -0.6692), (-0.1539, -2.025, -1.327), (-0.06032, -1.77, -2.216), (0.0193, -1.515, -2.597), (0.3165, -1.208, -2.792), (0.2732, -0.8764, -2.889), (-0.04751, -2.117, -0.8738), (-0.1116, -2.35, -0.4356), (-0.1544, -2.436, -0.1035), (-0.1276, -2.361, 0.2693), (0.001421, -2.118, 0.6965), (0.1674, -1.883, 1.17), (0.207, -1.773, 1.576), (0.2273, -1.565, 1.852), (0.1702, -0.6709, -3.036), (0.4255, -1.142, -2.919), (0.1936, -1.157, 2.09), (0.1469, -0.6092, 2.453), (0.3132, -1.361, -2.697), (0.05404, -1.633, -2.43), (0.01559, -1.872, -1.779), (-0.02002, -0.9736, 2.378), (-0.0111, -1.482, 1.977), (-0.1293, -1.818, 1.788), (-0.2456, -2.002, 1.425), (-0.4585, -2.277, 0.8776), (-0.7195, -2.177, 0.1476), (-0.7993, -2.224, -0.3508), (-0.7476, -2.239, -0.6429), (-0.6034, -2.208, -0.9307), (-0.3604, -2.307, -1.718), (-0.2538, -1.82, -2.265), (-0.18, -1.493, -2.662), (0.05908, -1.138, -2.767), (0.1196, -0.8152, -2.896), (-0.3559, -2.156, -1.058), (-0.4899, -2.257, -0.6492), (-0.5683, -2.314, -0.3948), (-0.5642, -2.273, -0.008616), (-0.4149, -2.23, 0.5692), (-0.17, -2.056, 1.172), (-0.04937, -1.879, 1.623), (0.0335, -1.663, 1.893), (0.08656, -0.638, -3.034), (0.2561, -1.011, -2.821), (0.07528, -1.217, 2.105), (0.04986, -0.6559, 2.535), (0.0457, -1.345, -2.704), (-0.138, -1.651, -2.507), (-0.1844, -1.996, -1.916), (-0.1447, -0.9635, 2.427), (-0.1873, -1.454, 1.994), (-0.3618, -1.781, 1.803), (-0.5273, -2.089, 1.46), (-0.8414, -2.221, 0.8199), (-1.115, -2.021, 0.0393), (-1.229, -2.117, -0.4581), (-1.163, -2.132, -0.7328), (-0.9937, -2.103, -1.041), (-0.6036, -2.483, -1.915), (-0.4683, -1.841, -2.302), (-0.3725, -1.425, -2.658), (-0.1686, -1.063, -2.788), (-0.02618, -0.742, -2.899), (-0.6162, -2.401, -1.468), (-0.8871, -2.151, -0.8168), (-1.014, -2.206, -0.5899), (-0.9978, -2.11, -0.2181), (-0.8084, -2.143, 0.4394), (-0.4865, -2.282, 1.219), (-0.3118, -1.895, 1.646), (-0.1693, -1.681, 1.92), (0.002484, -0.5887, -3.036), (0.03085, -0.934, -2.828), (-0.06233, -1.226, 2.136), (-0.04614, -0.669, 2.601), (-0.1802, -1.293, -2.749), (-0.3348, -1.615, -2.523), (-0.3897, -2.197, -2.141), (-0.2724, -0.9111, 2.484), (-0.371, -1.347, 2.019), (-0.5896, -1.632, 1.791), (-0.8539, -1.835, 1.395), (-1.179, -1.856, 0.7628), (-1.388, -1.756, 0.008469), (-1.499, -1.901, -0.3785), (-1.447, -1.904, -0.6555), (-1.348, -1.771, -0.891), (-1.211, -1.823, -1.666), (-0.7718, -1.594, -2.131), (-0.5616, -1.301, -2.573), (-0.37, -0.9417, -2.756), (-0.2093, -0.6186, -2.901), (-1.12, -2.071, -1.386), (-1.241, -1.976, -0.809), (-1.375, -2.055, -0.5906), (-1.351, -1.958, -0.2283), (-1.157, -1.961, 0.3976), (-0.8814, -2.02, 1.131), (-0.5672, -1.827, 1.65), (-0.3733, -1.599, 1.922), (-0.09781, -0.5081, -3.047), (-0.1679, -0.836, -2.828), (-0.2165, -1.179, 2.19), (-0.1382, -0.6497, 2.648), (-0.3701, -1.199, -2.729), (-0.5476, -1.511, -2.458), (-0.6371, -2.162, -2.123), (-0.3946, -0.8177, 2.531), (-0.5533, -1.176, 2.07), (-0.8011, -1.388, 1.754), (-1.085, -1.448, 1.349), (-1.361, -1.518, 0.8351), (-1.545, -1.491, 0.152), (-1.629, -1.575, -0.2797), (-1.604, -1.59, -0.5122), (-1.474, -1.484, -0.7519), (-1.535, -1.284, -1.222), (-1.167, -1.184, -1.804), (-0.7299, -1.111, -2.436), (-0.6216, -0.7183, -2.768), (-0.403, -0.4461, -2.942), (-1.509, -1.476, -1.048), (-1.47, -1.708, -0.6888), (-1.575, -1.773, -0.4667), (-1.538, -1.663, -0.1931), (-1.387, -1.674, 0.4198), (-1.184, -1.558, 1.05), (-0.8143, -1.598, 1.614), (-0.5787, -1.422, 1.906), (-0.2094, -0.3927, -3.067), (-0.4105, -0.6593, -2.833), (-0.3777, -1.078, 2.264), (-0.2226, -0.6, 2.672), (-0.548, -1.059, -2.643), (-0.7697, -1.321, -2.278), (-1.324, -1.368, -1.718), (-0.5013, -0.6875, 2.545), (-0.718, -0.9528, 2.1), (-1.015, -1.049, 1.609), (-1.226, -1.087, 1.316), (-1.455, -1.103, 0.9024), (-1.649, -1.144, 0.4494), (-1.727, -1.198, -0.002842), (-1.713, -1.179, -0.3213), (-1.608, -1.103, -0.6275), (-1.464, -1.173, -1.128), (-1.26, -1.043, -1.638), (-0.9084, -0.8165, -2.439), (-0.8304, -0.4405, -2.899), (-0.5725, -0.2471, -2.999), (-1.47, -1.252, -0.9031), (-1.613, -1.358, -0.5363), (-1.68, -1.418, -0.3075), (-1.65, -1.379, 0.0487), (-1.532, -1.353, 0.6145), (-1.295, -1.304, 1.128), (-1.027, -1.269, 1.563), (-0.7685, -1.177, 1.907), (-0.3266, -0.2476, -3.09), (-0.6334, -0.4433, -2.899), (-0.5328, -0.9299, 2.332), (-0.3002, -0.5246, 2.667), (-0.7753, -0.7885, -2.674), (-0.9659, -1.076, -2.07), (-1.43, -1.195, -1.451), (-0.2467, -0.1948, 2.471), (-0.6382, -0.5263, 2.503), (-0.9551, -0.6609, 1.961), (-1.193, -0.6418, 1.374), (-1.291, -0.6484, 1.211), (-1.437, -0.622, 0.9075), (-1.68, -0.6997, 0.561), (-1.819, -0.7555, 0.1844), (-1.797, -0.8078, -0.175), (-1.636, -0.9061, -0.5001), (-1.617, -0.9339, -1.067), (-1.376, -0.8382, -1.574), (-1.222, -0.3148, -2.508), (-1.006, -0.1185, -3.01), (-0.738, -0.006281, -2.987), (-1.593, -1.004, -0.8156), (-1.7, -0.987, -0.3851), (-1.786, -0.9743, -0.05665), (-1.737, -0.9524, 0.3305), (-1.559, -0.8691, 0.7161), (-1.344, -0.8701, 1.128), (-1.221, -0.8475, 1.331), (-0.9696, -0.839, 1.709), (-0.4267, -0.08467, -3.108), (-0.789, -0.2074, -3.001), (-0.6817, -0.7388, 2.351), (-0.3889, -0.428, 2.633), (-1.06, -0.3744, -2.865), (-1.091, -0.7769, -1.96), (-1.445, -1.096, -1.377), (-0.8245, -0.3459, 2.404), (-1.215, -0.3775, 1.902), (-1.311, -0.3192, 1.484), (-1.3, -0.2448, 1.229), (-1.535, -0.2908, 0.9503), (-1.913, -0.491, 0.7234), (-1.964, -0.4274, 0.2423), (-1.909, -0.4347, -0.1738), (-1.745, -0.5486, -0.4997), (-1.698, -0.4849, -0.9892), (-1.473, -0.4148, -1.515), (-1.145, -0.2036, -2.194), (-1.172, 0.2378, -2.715), (-0.7661, 0.21, -2.921), (-1.648, -0.7672, -0.7169), (-1.748, -0.7391, -0.3139), (-1.9, -0.5783, 0.0001319), (-1.853, -0.5908, 0.4311), (-1.663, -0.5298, 0.8057), (-1.338, -0.4181, 1.074), (-1.267, -0.4633, 1.318), (-1.19, -0.4938, 1.582), (-0.4704, 0.07938, -3.107), (-0.996, 0.1222, -2.927), (-0.8996, -0.5076, 2.277), (-0.5016, -0.3167, 2.569), (-1.374, 0.09819, -2.831), (-1.208, -0.4245, -1.856), (-1.576, -0.7354, -1.312), (-0.3605, -0.0862, 2.402), (-0.2911, 0.4391, -3.156), (-0.404, -0.02699, 2.368), (-0.2805, 0.5892, -3.12), (-0.4318, 0.03091, 2.338), (-0.2611, 0.7251, -3.087), (-0.4408, 0.08407, 2.311), (-0.2315, 0.8499, -3.051), (-0.4301, 0.1296, 2.288), (-0.1912, 0.9637, -3.02), (-0.4003, 0.1651, 2.266), (-0.1399, 1.066, -2.996), (-0.3534, 0.1895, 2.245), (-0.08297, 1.146, -2.979), (-0.293, 0.2038, 2.223), (-0.0255, 1.197, -2.97), (-0.2232, 0.21, 2.202), (0.0279, 1.221, -2.967), (-0.1488, 0.2098, 2.182), (0.07281, 1.22, -2.97), (-0.07368, 0.2046, 2.166), (0.1058, 1.196, -2.978), (-0.0009289, 0.1958, 2.156), (0.1232, 1.148, -2.991), (0.06798, 0.1844, 2.151), (0.1224, 1.069, -3.013), (0.133, 0.1707, 2.151), (0.1029, 0.9522, -3.05), (0.1938, 0.1545, 2.156), (0.06756, 0.7931, -3.102), (0.2485, 0.1351, 2.163), (0.02193, 0.5977, -3.171), (0.2934, 0.1104, 2.172), (-0.009658, 0.4006, -3.245), (0.3247, 0.07715, 2.182), (-0.01735, 0.226, -3.304), (0.339, 0.03345, 2.196), (-0.01269, 0.08003, -3.331), (0.3328, -0.0184, 2.213), (0.003025, -0.03515, -3.332), (0.3055, -0.07565, 2.235), (0.02216, -0.125, -3.319), (0.2615, -0.1357, 2.268), (0.2076, -0.1944, 2.314), (0.02811, -0.2362, -3.278), (0.1491, -0.2443, 2.366), (0.01005, -0.2568, -3.262), (0.0908, -0.2811, 2.417), (-0.01951, -0.2548, -3.251), (0.03481, -0.3024, 2.461), (-0.05605, -0.2349, -3.245), (-0.01938, -0.3074, 2.493), (-0.09884, -0.197, -3.241), (-0.07347, -0.297, 2.51), (-0.1473, -0.1405, -3.24), (-0.129, -0.2734, 2.511), (-0.1947, -0.06736, -3.238), (-0.1868, -0.2388, 2.497), (-0.2362, 0.02343, -3.232), (-0.2656, 0.1353, -3.218), (-0.3061, -0.1432, 2.437), (-0.2862, 0.2772, -3.193), (-1.79, -0.2367, -0.7493), (-1.906, -0.2446, -0.3666), (-1.986, -0.2077, 0.01453), (-2.039, -0.3333, 0.5429), (-1.779, -0.2448, 0.8799), (-1.374, -0.03426, 1.055), (-1.374, -0.1091, 1.391), (-1.397, -0.2089, 1.69), (-0.4326, 0.2574, -3.076), (-0.8633, 0.2963, -2.659), (-1.147, -0.2619, 2.15), (-0.6248, -0.1948, 2.488), (-1.151, 0.06337, -2.376), (-1.471, -0.2213, -1.78), (-1.621, -0.2056, -1.239), (-1.472, 0.1447, 1.516), (-0.5296, 0.4512, -2.904), (-1.072, -0.06777, 2.216), (-1.44, 0.05837, -2.041), (-1.72, 0.2179, -1.021), (-1.922, 0.2083, -0.2058), (-1.827, 0.1507, 0.6503), (-1.367, 0.2548, 1.208), (-1.487, 0.03363, 1.793), (-0.8536, 0.339, -2.314), (-1.723, -0.01961, -1.569), (-1.881, 0.1923, -0.5828), (-1.929, 0.1789, 0.225), (-1.501, 0.2738, 0.9038), (-1.754, 0.5234, -0.5953), (-1.722, 0.5708, 0.1674), (-1.487, 0.6026, 0.8862), (-1.459, 0.366, 1.539), (-0.4957, 0.6936, -2.908), (-1.19, 0.05573, 2.155), (-1.336, 0.4522, -2.042), (-1.68, 0.5373, -1.12), (-1.684, 0.3894, -0.1956), (-1.635, 0.6344, 0.5341), (-1.383, 0.4952, 1.236), (-1.5, 0.2531, 1.74), (-0.8078, 0.5922, -2.418), (-1.702, 0.2975, -1.638), (-1.69, 0.8909, -0.6374), (-1.56, 0.9382, 0.1595), (-1.459, 0.8638, 0.9146), (-1.384, 0.5318, 1.594), (-0.4289, 0.9519, -2.863), (-1.236, 0.1293, 2.165), (-1.03, 0.9574, -2.024), (-1.484, 0.8975, -1.214), (-1.52, 0.7544, -0.2003), (-1.536, 0.9603, 0.5382), (-1.334, 0.7301, 1.258), (-1.446, 0.3635, 1.808), (-0.6467, 0.9322, -2.502), (-1.449, 0.8117, -1.652), (-1.76, 1.208, -0.706), (-1.44, 1.312, 0.1813), (-1.309, 1.129, 0.9261), (-1.205, 0.7151, 1.623), (-0.2912, 1.245, -2.827), (-1.19, 0.1955, 2.209), (-0.642, 1.499, -2.062), (-1.381, 1.224, -1.158), (-1.618, 1.278, -0.2441), (-1.386, 1.241, 0.5547), (-1.185, 0.9778, 1.262), (-1.346, 0.4185, 1.935), (-0.4833, 1.266, -2.478), (-1.104, 1.241, -1.596), (-1.422, 1.449, -0.6862), (-1.215, 1.871, 0.2517), (-1.149, 1.397, 0.9448), (-0.9498, 1.027, 1.59), (-0.1065, 1.463, -2.817), (-1.044, 0.3106, 2.229), (-0.5017, 1.622, -2.012), (-1.185, 1.282, -1.155), (-1.221, 1.867, -0.1437), (-1.178, 1.498, 0.5807), (-1.086, 1.291, 1.283), (-1.128, 0.5589, 1.998), (-0.2787, 1.484, -2.5), (-0.8261, 1.488, -1.538), (-0.9092, 1.643, -0.6088), (-0.916, 2.14, 0.2512), (-1.015, 1.72, 0.9717), (-0.8156, 1.317, 1.578), (0.1191, 1.57, -2.839), (-0.8256, 0.4636, 2.219), (-0.3677, 1.631, -2.027), (-0.8877, 1.422, -1.097), (-0.8866, 2.108, -0.1378), (-0.9309, 1.768, 0.5906), (-1.018, 1.628, 1.315), (-0.8009, 0.8032, 1.963), (0.01903, 1.647, -2.554), (-0.6236, 1.589, -1.479), (-0.5459, 1.813, -0.5774), (-0.5994, 1.996, 0.1816), (-0.8034, 1.922, 1.03), (-0.6814, 1.499, 1.594), (0.3787, 1.61, -2.862), (-0.5755, 0.5746, 2.191), (-0.005089, 1.702, -2.141), (-0.5082, 1.66, -0.9871), (-0.5872, 1.963, -0.216), (-0.6489, 1.919, 0.5943), (-0.8801, 1.862, 1.355), (-0.503, 0.9741, 1.952), (0.4311, 1.744, -2.608), (-0.4264, 1.633, -1.555), (-0.1877, 1.923, -0.6291), (-0.1944, 1.925, 0.07548), (-0.3941, 1.818, 1.161), (-0.4318, 1.54, 1.608), (0.568, 1.636, -2.85), (-0.3644, 0.5981, 2.204), (0.5897, 1.772, -2.121), (-0.1878, 1.772, -1.005), (-0.1954, 1.946, -0.3385), (-0.2687, 1.95, 0.5981), (-0.519, 1.766, 1.474), (-0.2989, 1.031, 2.024), (0.7415, 1.778, -2.606), (-0.115, 1.598, -1.826), (0.1789, 2.076, -0.6874), (0.1882, 2.026, 0.01118), (0.0349, 1.82, 1.091), (-0.1003, 1.474, 1.647), (0.6752, 1.63, -2.838), (-0.1681, 0.6052, 2.226), (1.065, 1.658, -2.174), (0.186, 1.893, -1.137), (0.186, 2.1, -0.3946), (0.1513, 1.94, 0.5474), (-0.06892, 1.675, 1.485), (-0.1122, 1.066, 2.127), (1.013, 1.704, -2.621), (0.5562, 1.705, -1.698), (0.6007, 2.186, -0.7621), (0.5143, 2.127, 0.04585), (0.4627, 1.936, 1.098), (0.2343, 1.474, 1.762), (0.7536, 1.538, -2.885), (-0.01573, 0.6196, 2.267), (1.349, 1.628, -2.162), (0.6787, 1.996, -1.128), (0.5718, 2.254, -0.3825), (0.5033, 1.974, 0.5905), (0.3435, 1.802, 1.446), (0.06999, 1.087, 2.232), (1.306, 1.586, -2.619), (0.9828, 1.694, -1.576), (1.093, 2.067, -0.8054), (0.8056, 2.086, 0.07914), (0.8114, 1.969, 1.226), (0.5281, 1.476, 1.836), (0.7923, 1.42, -2.947), (0.09101, 0.6292, 2.307), (1.387, 1.47, -2.007), (1.088, 1.78, -1.102), (1.016, 2.2, -0.4292), (0.783, 1.954, 0.6829), (0.7057, 1.803, 1.562), (0.2222, 1.087, 2.287), (1.406, 1.452, -2.563), (1.176, 1.52, -1.47), (1.584, 1.577, -0.7121), (1.281, 1.827, 0.04149), (1.097, 1.774, 1.23), (0.7104, 1.411, 1.9), (0.7775, 1.351, -2.962), (0.1776, 0.6264, 2.329), (1.208, 1.335, -1.79), (1.528, 1.321, -1.004), (1.465, 1.809, -0.3746), (1.158, 1.762, 0.6398), (0.9481, 1.684, 1.586), (0.3332, 1.057, 2.324), (1.321, 1.36, -2.511), (1.232, 1.222, -1.255), (1.945, 0.99, -0.6001), (1.457, 1.282, 0.07027), (1.339, 1.153, 1.185), (0.8147, 1.255, 2.02), (0.7271, 1.31, -2.948), (0.2594, 0.6087, 2.332), (1.128, 1.218, -1.674), (1.868, 0.8292, -0.8937), (1.715, 1.193, -0.2867), (1.285, 1.193, 0.5625), (1.11, 1.415, 1.62), (0.4241, 0.9972, 2.35), (1.204, 1.251, -2.506), (1.452, 0.9048, -1.178), (2.139, 0.6268, -0.5554), (1.433, 0.9518, 0.1043), (1.431, 0.7847, 1.042), (0.9552, 0.9644, 2.152), (0.655, 1.217, -2.952), (0.3474, 0.5809, 2.319), (1.188, 1.106, -1.665), (2.078, 0.4968, -0.8795), (1.78, 0.8201, -0.2367), (1.298, 0.9208, 0.5188), (1.32, 1.027, 1.631), (0.5391, 0.9006, 2.358), (1.128, 1.077, -2.545), (1.613, 0.6383, -1.162), (2.179, 0.3553, -0.557), (1.421, 0.6432, 0.119), (1.499, 0.753, 0.9166), (1.165, 0.5963, 2.269), (0.5413, 0.9669, -2.999), (0.4595, 0.5476, 2.301), (1.158, 0.9967, -1.664), (2.077, 0.2609, -0.8837), (1.846, 0.5104, -0.2168), (1.371, 0.8122, 0.494), (1.556, 0.6586, 1.466), (0.7492, 0.7295, 2.359), (1.132, 0.7496, -2.651), (1.615, 0.4544, -1.172), (2.089, 0.07603, -0.565), (1.765, 0.1944, 0.184), (1.536, 0.6397, 0.8709), (1.409, -0.004133, 2.216), (0.3721, 0.4897, -3.156), (0.6274, 0.4672, 2.319), (1.046, 0.8667, -1.732), (1.938, 0.05227, -0.8855), (2.016, 0.1226, -0.1778), (1.427, 0.5534, 0.4859), (1.686, 0.343, 1.483), (1.018, 0.3992, 2.421), (1.295, 0.06873, -2.938), (1.464, 0.3498, -1.206), (1.949, -0.2274, -0.575), (2.159, -0.4586, 0.2625), (1.647, 0.2186, 0.9046), (1.491, -0.4466, 2.004), (0.3062, 0.06383, -3.346), (0.789, 0.2941, 2.374), (1.124, 0.1023, -2.26), (1.72, -0.1433, -0.9338), (2.072, -0.3498, -0.1575), (1.899, -0.02925, 0.5854), (1.711, -0.1383, 1.484), (1.282, -0.1403, 2.311), (0.9717, -0.2732, -3.198), (1.197, 0.2582, -1.297), (1.786, -0.5658, -0.6326), (1.993, -0.7322, 0.2306), (1.697, -0.3971, 0.9329), (1.362, -0.6051, 1.759), (0.3957, -0.2336, -3.355), (0.923, 0.01664, 2.362), (1.441, -0.7789, -2.649), (1.501, -0.3958, -1.072), (1.934, -0.6465, -0.1818), (1.884, -0.5974, 0.5958), (1.56, -0.4964, 1.358), (1.301, -0.4412, 2.166), (1.018, -0.6919, -3.141), (1.107, -0.2433, -1.646), (1.603, -0.9277, -0.7144), (1.71, -0.909, 0.1914), (1.495, -0.7879, 0.9316), (1.183, -0.7006, 1.629), (0.55, -0.5211, -3.236), (0.9588, -0.2323, 2.271), (1.557, -1.094, -2.62), (1.382, -0.8931, -1.348), (1.72, -0.9393, -0.2281), (1.59, -0.8304, 0.5659), (1.36, -0.7377, 1.276), (1.149, -0.5691, 2.008), (1.033, -1.122, -3.111), (1.553, -1.006, -2.021), (1.289, -1.343, -0.7858), (1.269, -1.106, 0.1699), (1.128, -0.9366, 0.906), (0.985, -0.8324, 1.558), (0.5533, -0.789, -3.115), (0.8136, -0.373, 2.154), (1.291, -1.381, -2.733), (1.091, -1.306, -1.531), (1.394, -1.23, -0.2688), (1.118, -0.9629, 0.5353), (1.152, -0.947, 1.258), (0.906, -0.6768, 1.85), (1.037, -1.289, -3.039), (1.331, -1.368, -2.227), (0.8837, -1.855, -0.8057), (0.7977, -1.429, 0.1822), (0.7814, -1.135, 0.9046), (0.814, -1.062, 1.578), (0.5309, -0.9358, -3.066), (0.5863, -0.4952, 2.083), (0.9705, -1.529, -2.799), (0.7964, -1.543, -1.547), (0.9009, -1.794, -0.2887), (0.6649, -1.166, 0.5318), (0.9146, -1.166, 1.267), (0.6758, -0.8575, 1.824), (0.9452, -1.364, -3.003), (0.8635, -1.561, -2.377), (0.5879, -2.049, -0.7131), (0.522, -1.861, 0.2387), (0.5851, -1.463, 0.9425), (0.6278, -1.3, 1.622), (0.4963, -0.9894, -3.023), (0.412, -0.6796, 2.142), (0.6134, -1.604, -2.816), (0.5342, -1.762, -1.409), (0.6322, -2.098, -0.1738), (0.4365, -1.592, 0.5585), (0.7076, -1.419, 1.299), (0.4885, -1.068, 1.881), (0.7637, -1.414, -3.031), (0.5, -1.566, -2.229), (0.2714, -2.163, -0.6189), (0.276, -2.243, 0.2406), (0.422, -1.769, 0.9619), (0.425, -1.515, 1.674), (0.4326, -0.9714, -2.966), (0.2797, -0.8158, 2.24), (0.4051, -1.484, -2.607), (0.2373, -1.927, -1.32), (0.2714, -2.308, -0.1351), (0.2814, -2.012, 0.5704), (0.4775, -1.643, 1.34), (0.3556, -1.243, 1.912), (0.5638, -1.402, -3.002), (0.2305, -1.672, -2.143), (-0.0787, -2.237, -0.6189), (-0.1541, -2.413, 0.07444), (0.09093, -1.982, 0.9288), (0.213, -1.687, 1.725), (0.3354, -0.9077, -2.907), (0.1587, -0.9069, 2.313), (0.1469, -1.493, -2.565), (-0.02867, -1.987, -1.266), (-0.1412, -2.404, -0.2692), (-0.08118, -2.244, 0.4687), (0.2004, -1.817, 1.385), (0.2247, -1.377, 1.938), (0.4042, -1.279, -2.864), (0.03539, -1.748, -2.195), (-0.4286, -2.187, -0.7733), (-0.5788, -2.294, -0.2227), (-0.2802, -2.177, 0.8868), (-0.01203, -1.793, 1.771), (0.1949, -0.8445, -2.889), (0.04017, -0.959, 2.359), (-0.08128, -1.505, -2.638), (-0.2588, -2.118, -1.527), (-0.5376, -2.293, -0.534), (-0.5125, -2.246, 0.2558), (-0.09821, -1.936, 1.409), (0.07264, -1.46, 1.965), (0.2018, -1.154, -2.759), (-0.1559, -1.779, -2.239), (-0.7769, -2.204, -1.05), (-1.024, -2.163, -0.4315), (-0.6409, -2.305, 0.8633), (-0.2433, -1.809, 1.799), (0.04486, -0.7778, -2.901), (-0.08178, -0.9699, 2.404), (-0.2739, -1.458, -2.67), (-0.4703, -2.436, -1.883), (-0.9622, -2.183, -0.7103), (-0.9204, -2.091, 0.07319), (-0.3827, -2.056, 1.448), (-0.09663, -1.472, 1.986), (-0.05794, -1.099, -2.783), (-0.356, -1.838, -2.301), (-1.202, -1.934, -0.9855), (-1.381, -2.016, -0.4311), (-1.02, -2.042, 0.7812), (-0.4732, -1.716, 1.801), (-0.1116, -0.6866, -2.898), (-0.2082, -0.9388, 2.458), (-0.4641, -1.366, -2.63), (-0.7636, -2.401, -1.823), (-1.319, -2.027, -0.713), (-1.267, -1.901, 0.0272), (-0.683, -2.024, 1.445), (-0.2765, -1.404, 2.004), (-0.2584, -1.01, -2.778), (-0.5879, -1.756, -2.253), (-1.425, -1.623, -0.8203), (-1.57, -1.739, -0.3404), (-1.284, -1.678, 0.7858), (-0.6945, -1.517, 1.776), (-0.3056, -0.535, -2.918), (-0.3339, -0.866, 2.513), (-0.6508, -1.208, -2.494), (-1.59, -1.369, -1.419), (-1.533, -1.749, -0.5832), (-1.469, -1.603, 0.03436), (-0.9848, -1.617, 1.357), (-0.4605, -1.264, 2.043), (-0.4957, -0.8343, -2.748), (-1.001, -1.344, -1.958), (-1.53, -1.295, -0.6869), (-1.67, -1.402, -0.1597), (-1.42, -1.328, 0.8764), (-0.8931, -1.234, 1.722), (-0.4895, -0.349, -2.974), (-0.4481, -0.754, 2.546), (-0.7931, -0.9851, -2.427), (-1.465, -1.233, -1.166), (-1.653, -1.395, -0.4253), (-1.598, -1.357, 0.3149), (-1.154, -1.291, 1.356), (-0.6347, -1.069, 2.1), (-0.7325, -0.5806, -2.822), (-1.224, -1.094, -1.714), (-1.621, -0.9806, -0.5563), (-1.773, -0.9706, 0.1306), (-1.443, -0.8588, 0.9145), (-1.118, -0.8398, 1.465), (-0.6495, -0.1323, -3.007), (-0.5602, -0.6077, 2.533), (-1.072, -0.5594, -2.51), (-1.541, -1.074, -1.112), (-1.756, -0.9673, -0.2281), (-1.651, -0.9051, 0.5212), (-1.27, -0.8582, 1.24), (-0.8158, -0.8105, 2.045), (-0.9023, -0.2927, -2.979), (-1.296, -0.9651, -1.598), (-1.656, -0.7764, -0.4781), (-1.871, -0.5729, 0.2036), (-1.472, -0.4447, 0.9227), (-1.235, -0.4731, 1.401), (-0.7956, 0.1216, -2.944), (-0.7248, -0.4365, 2.461), (-1.221, -0.1738, -2.397), (-1.65, -0.7494, -1.022), (-1.837, -0.6426, -0.164), (-1.784, -0.5864, 0.6427), (-1.273, -0.449, 1.232), (-1.089, -0.5148, 1.917), (-1.157, 0.1109, -2.93), (-1.41, -0.6164, -1.543), (-1.831, -0.2657, -0.5424), (-2.011, -0.2662, 0.273), (-1.535, -0.1098, 0.9486), (-1.397, -0.1639, 1.537), (-0.664, 0.278, -2.91), (-0.9162, -0.2517, 2.343), (-1.253, -0.1459, -2.084), (-1.72, -0.1763, -0.9823), (-1.953, -0.2017, -0.1915), (-1.966, -0.3427, 0.7597), (-1.327, -0.0512, 1.209), (-1.321, -0.2441, 1.9), (-0.9881, 0.2211, -2.477), (-1.556, -0.2645, -1.52)], [], [(1474, 511, 17, 498), (1475, 513, 28, 509), (1476, 515, 15, 496), (1477, 517, 26, 507), (1478, 519, 24, 505), (1479, 521, 22, 503), (1480, 523, 20, 501), (1481, 510, 18, 499), (1482, 514, 16, 497), (1483, 516, 27, 508), (1484, 518, 25, 506), (1485, 520, 23, 504), (1486, 522, 21, 502), (1487, 524, 19, 500), (1488, 540, 38, 533), (1489, 542, 36, 531), (1490, 544, 34, 529), (1491, 546, 32, 527), (1492, 548, 43, 538), (1493, 550, 30, 525), (1494, 552, 41, 536), (1495, 539, 39, 534), (1496, 541, 37, 532), (1497, 543, 35, 530), (1498, 545, 33, 528), (1499, 549, 31, 526), (1500, 551, 42, 537), (1501, 553, 40, 535), (1502, 569, 53, 562), (1503, 571, 51, 560), (1504, 573, 49, 558), (1505, 575, 47, 556), (1506, 577, 58, 567), (1507, 579, 45, 554), (1508, 581, 56, 565), (1509, 568, 54, 563), (1510, 570, 52, 561), (1511, 572, 50, 559), (1512, 574, 48, 557), (1513, 578, 46, 555), (1514, 580, 57, 566), (1515, 582, 55, 564), (1516, 598, 68, 591), (1517, 600, 66, 589), (1518, 602, 64, 587), (1519, 604, 62, 585), (1520, 606, 73, 596), (1521, 608, 60, 583), (1522, 610, 71, 594), (1523, 597, 69, 592), (1524, 599, 67, 590), (1525, 601, 65, 588), (1526, 603, 63, 586), (1527, 607, 61, 584), (1528, 609, 72, 595), (1529, 611, 70, 593), (1530, 627, 83, 620), (1531, 629, 81, 618), (1532, 631, 79, 616), (1533, 633, 77, 614), (1534, 635, 88, 625), (1535, 637, 75, 612), (1536, 639, 86, 623), (1537, 626, 84, 621), (1538, 628, 82, 619), (1539, 630, 80, 617), (1540, 632, 78, 615), (1541, 636, 76, 613), (1542, 638, 87, 624), (1543, 640, 85, 622), (1544, 656, 98, 649), (1545, 658, 96, 647), (1546, 660, 94, 645), (1547, 662, 92, 643), (1548, 664, 103, 654), (1549, 666, 90, 641), (1550, 668, 101, 652), (1551, 655, 99, 650), (1552, 657, 97, 648), (1553, 659, 95, 646), (1554, 661, 93, 644), (1555, 665, 91, 642), (1556, 667, 102, 653), (1557, 669, 100, 651), (1558, 685, 113, 678), (1559, 687, 111, 676), (1560, 689, 109, 674), (1561, 691, 107, 672), (1562, 693, 118, 683), (1563, 695, 105, 670), (1564, 697, 116, 681), (1565, 684, 114, 679), (1566, 686, 112, 677), (1567, 688, 110, 675), (1568, 690, 108, 673), (1569, 694, 106, 671), (1570, 696, 117, 682), (1571, 698, 115, 680), (1572, 714, 128, 707), (1573, 716, 126, 705), (1574, 718, 124, 703), (1575, 720, 122, 701), (1576, 722, 133, 712), (1577, 724, 120, 699), (1578, 726, 131, 710), (1579, 713, 129, 708), (1580, 715, 127, 706), (1581, 717, 125, 704), (1582, 719, 123, 702), (1583, 723, 121, 700), (1584, 725, 132, 711), (1585, 727, 130, 709), (1586, 743, 143, 736), (1587, 745, 141, 734), (1588, 747, 139, 732), (1589, 749, 137, 730), (1590, 751, 148, 741), (1591, 753, 135, 728), (1592, 755, 146, 739), (1593, 742, 144, 737), (1594, 744, 142, 735), (1595, 746, 140, 733), (1596, 748, 138, 731), (1597, 752, 136, 729), (1598, 754, 147, 740), (1599, 756, 145, 738), (1600, 772, 158, 765), (1601, 774, 156, 763), (1602, 776, 154, 761), (1603, 778, 152, 759), (1604, 780, 163, 770), (1605, 782, 150, 757), (1606, 784, 161, 768), (1607, 771, 159, 766), (1608, 773, 157, 764), (1609, 775, 155, 762), (1610, 777, 153, 760), (1611, 781, 151, 758), (1612, 783, 162, 769), (1613, 785, 160, 767), (1614, 801, 173, 794), (1615, 803, 171, 792), (1616, 805, 169, 790), (1617, 807, 167, 788), (1618, 809, 178, 799), (1619, 811, 165, 786), (1620, 813, 176, 797), (1621, 800, 174, 795), (1622, 802, 172, 793), (1623, 804, 170, 791), (1624, 806, 168, 789), (1625, 810, 166, 787), (1626, 812, 177, 798), (1627, 814, 175, 796), (1628, 830, 188, 823), (1629, 832, 186, 821), (1630, 834, 184, 819), (1631, 836, 182, 817), (1632, 838, 193, 828), (1633, 840, 180, 815), (1634, 842, 191, 826), (1635, 829, 189, 824), (1636, 831, 187, 822), (1637, 833, 185, 820), (1638, 835, 183, 818), (1639, 839, 181, 816), (1640, 841, 192, 827), (1641, 843, 190, 825), (1642, 859, 203, 852), (1643, 861, 201, 850), (1644, 863, 199, 848), (1645, 865, 197, 846), (1646, 867, 208, 857), (1647, 869, 195, 844), (1648, 871, 206, 855), (1649, 858, 204, 853), (1650, 860, 202, 851), (1651, 862, 200, 849), (1652, 864, 198, 847), (1653, 868, 196, 845), (1654, 870, 207, 856), (1655, 872, 205, 854), (1656, 888, 218, 881), (1657, 890, 216, 879), (1658, 892, 214, 877), (1659, 894, 212, 875), (1660, 896, 223, 886), (1661, 898, 210, 873), (1662, 900, 221, 884), (1663, 887, 219, 882), (1664, 889, 217, 880), (1665, 891, 215, 878), (1666, 893, 213, 876), (1667, 897, 211, 874), (1668, 899, 222, 885), (1669, 901, 220, 883), (1670, 917, 233, 910), (1671, 919, 231, 908), (1672, 921, 229, 906), (1673, 923, 227, 904), (1674, 925, 238, 915), (1675, 927, 225, 902), (1676, 929, 236, 913), (1677, 916, 234, 911), (1678, 918, 232, 909), (1679, 920, 230, 907), (1680, 922, 228, 905), (1681, 926, 226, 903), (1682, 928, 237, 914), (1683, 930, 235, 912), (1684, 946, 248, 939), (1685, 948, 246, 937), (1686, 950, 244, 935), (1687, 952, 242, 933), (1688, 954, 253, 944), (1689, 956, 240, 931), (1690, 958, 251, 942), (1691, 945, 249, 940), (1692, 947, 247, 938), (1693, 949, 245, 936), (1694, 951, 243, 934), (1695, 955, 241, 932), (1696, 957, 252, 943), (1697, 959, 250, 941), (1698, 975, 263, 968), (1699, 977, 261, 966), (1700, 979, 259, 964), (1701, 981, 257, 962), (1702, 983, 268, 973), (1703, 985, 255, 960), (1704, 987, 266, 971), (1705, 974, 264, 969), (1706, 976, 262, 967), (1707, 978, 260, 965), (1708, 980, 258, 963), (1709, 984, 256, 961), (1710, 986, 267, 972), (1711, 988, 265, 970), (1712, 1004, 278, 997), (1713, 1006, 276, 995), (1714, 1008, 274, 993), (1715, 1010, 272, 991), (1716, 1012, 283, 1002), (1717, 1014, 270, 989), (1718, 1016, 281, 1000), (1719, 1003, 279, 998), (1720, 1005, 277, 996), (1721, 1007, 275, 994), (1722, 1009, 273, 992), (1723, 1013, 271, 990), (1724, 1015, 282, 1001), (1725, 1017, 280, 999), (1726, 1033, 293, 1026), (1727, 1035, 291, 1024), (1728, 1037, 289, 1022), (1729, 1039, 287, 1020), (1730, 1041, 298, 1031), (1731, 1043, 285, 1018), (1732, 1045, 296, 1029), (1733, 1032, 294, 1027), (1734, 1034, 292, 1025), (1735, 1036, 290, 1023), (1736, 1038, 288, 1021), (1737, 1042, 286, 1019), (1738, 1044, 297, 1030), (1739, 1046, 295, 1028), (1740, 1062, 308, 1055), (1741, 1064, 306, 1053), (1742, 1066, 304, 1051), (1743, 1068, 302, 1049), (1744, 1070, 313, 1060), (1745, 1072, 300, 1047), (1746, 1074, 311, 1058), (1747, 1061, 309, 1056), (1748, 1063, 307, 1054), (1749, 1065, 305, 1052), (1750, 1067, 303, 1050), (1751, 1071, 301, 1048), (1752, 1073, 312, 1059), (1753, 1075, 310, 1057), (1754, 1092, 323, 1084), (1755, 1094, 321, 1082), (1756, 1096, 319, 1080), (1757, 1098, 317, 1078), (1758, 1100, 328, 1089), (1759, 1102, 315, 1076), (1760, 1104, 326, 1087), (1761, 1091, 324, 1085), (1762, 1093, 322, 1083), (1763, 1095, 320, 1081), (1764, 1097, 318, 1079), (1765, 1101, 316, 1077), (1766, 1103, 327, 1088), (1767, 1105, 325, 1086), (1768, 1121, 339, 1114), (1769, 1123, 337, 1112), (1770, 1125, 335, 1110), (1771, 1127, 333, 1108), (1772, 1129, 344, 1119), (1773, 1131, 331, 1106), (1774, 1133, 342, 1117), (1775, 1120, 340, 1115), (1776, 1122, 338, 1113), (1777, 1124, 336, 1111), (1778, 1126, 334, 1109), (1779, 1130, 332, 1107), (1780, 1132, 343, 1118), (1781, 1134, 341, 1116), (1782, 1150, 354, 1143), (1783, 1152, 352, 1141), (1784, 1154, 350, 1139), (1785, 1156, 348, 1137), (1786, 1158, 359, 1148), (1787, 1160, 346, 1135), (1788, 1162, 357, 1146), (1789, 1149, 355, 1144), (1790, 1151, 353, 1142), (1791, 1153, 351, 1140), (1792, 1155, 349, 1138), (1793, 1159, 347, 1136), (1794, 1161, 358, 1147), (1795, 1163, 356, 1145), (1796, 1179, 369, 1172), (1797, 1181, 367, 1170), (1798, 1183, 365, 1168), (1799, 1185, 363, 1166), (1800, 1187, 374, 1177), (1801, 1189, 361, 1164), (1802, 1191, 372, 1175), (1803, 1178, 370, 1173), (1804, 1180, 368, 1171), (1805, 1182, 366, 1169), (1806, 1184, 364, 1167), (1807, 1188, 362, 1165), (1808, 1190, 373, 1176), (1809, 1192, 371, 1174), (1810, 1208, 384, 1201), (1811, 1210, 382, 1199), (1812, 1212, 380, 1197), (1813, 1214, 378, 1195), (1814, 1216, 389, 1206), (1815, 1218, 376, 1193), (1816, 1220, 387, 1204), (1817, 1207, 385, 1202), (1818, 1209, 383, 1200), (1819, 1211, 381, 1198), (1820, 1213, 379, 1196), (1821, 1217, 377, 1194), (1822, 1219, 388, 1205), (1823, 1221, 386, 1203), (1824, 1237, 399, 1230), (1825, 1239, 397, 1228), (1826, 1241, 395, 1226), (1827, 1243, 393, 1224), (1828, 1245, 404, 1235), (1829, 1247, 391, 1222), (1830, 1249, 402, 1233), (1831, 1236, 400, 1231), (1832, 1238, 398, 1229), (1833, 1240, 396, 1227), (1834, 1242, 394, 1225), (1835, 1246, 392, 1223), (1836, 1248, 403, 1234), (1837, 1250, 401, 1232), (1838, 1266, 414, 1259), (1839, 1268, 412, 1257), (1840, 1270, 410, 1255), (1841, 1272, 408, 1253), (1842, 1274, 419, 1264), (1843, 1276, 406, 1251), (1844, 1278, 417, 1262), (1845, 1265, 415, 1260), (1846, 1267, 413, 1258), (1847, 1269, 411, 1256), (1848, 1271, 409, 1254), (1849, 1275, 407, 1252), (1850, 1277, 418, 1263), (1851, 1279, 416, 1261), (1852, 1295, 429, 1288), (1853, 1297, 427, 1286), (1854, 1299, 425, 1284), (1855, 1301, 423, 1282), (1856, 1303, 434, 1293), (1857, 1305, 421, 1280), (1858, 1307, 432, 1291), (1859, 1294, 430, 1289), (1860, 1296, 428, 1287), (1861, 1298, 426, 1285), (1862, 1300, 424, 1283), (1863, 1304, 422, 1281), (1864, 1306, 433, 1292), (1865, 1308, 431, 1290), (1866, 1324, 444, 1317), (1867, 1326, 442, 1315), (1868, 1328, 440, 1313), (1869, 1330, 438, 1311), (1870, 1332, 449, 1322), (1871, 1334, 436, 1309), (1872, 1336, 447, 1320), (1873, 1323, 445, 1318), (1874, 1325, 443, 1316), (1875, 1327, 441, 1314), (1876, 1329, 439, 1312), (1877, 1333, 437, 1310), (1878, 1335, 448, 1321), (1879, 1337, 446, 1319), (1880, 1354, 460, 1347), (1881, 1356, 458, 1345), (1882, 1358, 456, 1343), (1883, 1360, 454, 1341), (1884, 1362, 465, 1352), (1885, 1364, 452, 1339), (1886, 1366, 463, 1350), (1887, 1353, 461, 1348), (1888, 1355, 459, 1346), (1889, 1357, 457, 1344), (1890, 1359, 455, 1342), (1891, 1363, 453, 1340), (1892, 1365, 464, 1351), (1893, 1367, 462, 1349), (1894, 1383, 475, 1376), (1895, 1385, 473, 1374), (1896, 1387, 471, 1372), (1897, 1389, 469, 1370), (1898, 1391, 480, 1381), (1899, 1393, 467, 1368), (1900, 1395, 478, 1379), (1901, 1382, 476, 1377), (1902, 1384, 474, 1375), (1903, 1386, 472, 1373), (1904, 1388, 470, 1371), (1905, 1392, 468, 1369), (1906, 1394, 479, 1380), (1907, 1396, 477, 1378), (330, 1398, 1400), (0, 1397, 515), (330, 1400, 1402), (15, 1399, 550), (330, 1402, 1404), (30, 1401, 579), (330, 1404, 1406), (45, 1403, 608), (330, 1406, 1408), (60, 1405, 637), (330, 1408, 1410), (75, 1407, 666), (330, 1410, 1412), (90, 1409, 695), (330, 1412, 1414), (105, 1411, 724), (330, 1414, 1416), (120, 1413, 753), (330, 1416, 1418), (135, 1415, 782), (330, 1418, 1420), (150, 1417, 811), (330, 1420, 1422), (165, 1419, 840), (330, 1422, 1424), (180, 1421, 869), (330, 1424, 1426), (195, 1423, 898), (330, 1426, 1428), (210, 1425, 927), (330, 1428, 1430), (225, 1427, 956), (330, 1430, 1432), (240, 1429, 985), (330, 1432, 1434), (255, 1431, 1014), (330, 1434, 1436), (270, 1433, 1043), (330, 1436, 1438), (285, 1435, 1072), (330, 1438, 1090), (300, 1437, 1102), (330, 1090, 1441), (315, 1439, 1131), (330, 1441, 1443), (331, 1440, 1160), (330, 1443, 1445), (346, 1442, 1189), (330, 1445, 1447), (361, 1444, 1218), (330, 1447, 1449), (376, 1446, 1247), (330, 1449, 1451), (391, 1448, 1276), (330, 1451, 1453), (406, 1450, 1305), (330, 1453, 1455), (421, 1452, 1334), (330, 1455, 1456), (436, 1454, 1364), (330, 1456, 1458), (452, 1338, 1393), (1908, 1460, 8, 490), (1909, 1462, 6, 488), (1910, 1464, 4, 486), (1911, 1466, 2, 484), (1912, 1468, 13, 495), (1913, 1470, 0, 482), (1914, 1472, 11, 493), (1915, 1459, 9, 491), (1916, 1461, 7, 489), (1917, 1463, 5, 487), (1918, 1465, 3, 485), (330, 1458, 1398), (1919, 1469, 1, 483), (1920, 1471, 12, 494), (467, 1457, 1470), (1921, 1473, 10, 492), (510, 1474, 498, 18), (3, 484, 1474, 510), (484, 2, 511, 1474), (512, 1475, 509, 29), (14, 495, 1475, 512), (495, 13, 513, 1475), (514, 1476, 496, 16), (1, 482, 1476, 514), (482, 0, 515, 1476), (516, 1477, 507, 27), (12, 493, 1477, 516), (493, 11, 517, 1477), (518, 1478, 505, 25), (10, 491, 1478, 518), (491, 9, 519, 1478), (520, 1479, 503, 23), (8, 489, 1479, 520), (489, 7, 521, 1479), (522, 1480, 501, 21), (6, 487, 1480, 522), (487, 5, 523, 1480), (524, 1481, 499, 19), (4, 485, 1481, 524), (485, 3, 510, 1481), (511, 1482, 497, 17), (2, 483, 1482, 511), (483, 1, 514, 1482), (513, 1483, 508, 28), (13, 494, 1483, 513), (494, 12, 516, 1483), (517, 1484, 506, 26), (11, 492, 1484, 517), (492, 10, 518, 1484), (519, 1485, 504, 24), (9, 490, 1485, 519), (490, 8, 520, 1485), (521, 1486, 502, 22), (7, 488, 1486, 521), (488, 6, 522, 1486), (523, 1487, 500, 20), (5, 486, 1487, 523), (486, 4, 524, 1487), (539, 1488, 533, 39), (24, 504, 1488, 539), (504, 23, 540, 1488), (541, 1489, 531, 37), (22, 502, 1489, 541), (502, 21, 542, 1489), (543, 1490, 529, 35), (20, 500, 1490, 543), (500, 19, 544, 1490), (545, 1491, 527, 33), (18, 498, 1491, 545), (498, 17, 546, 1491), (547, 1492, 538, 44), (29, 509, 1492, 547), (509, 28, 548, 1492), (549, 1493, 525, 31), (16, 496, 1493, 549), (496, 15, 550, 1493), (551, 1494, 536, 42), (27, 507, 1494, 551), (507, 26, 552, 1494), (553, 1495, 534, 40), (25, 505, 1495, 553), (505, 24, 539, 1495), (540, 1496, 532, 38), (23, 503, 1496, 540), (503, 22, 541, 1496), (542, 1497, 530, 36), (21, 501, 1497, 542), (501, 20, 543, 1497), (544, 1498, 528, 34), (19, 499, 1498, 544), (499, 18, 545, 1498), (546, 1499, 526, 32), (17, 497, 1499, 546), (497, 16, 549, 1499), (548, 1500, 537, 43), (28, 508, 1500, 548), (508, 27, 551, 1500), (552, 1501, 535, 41), (26, 506, 1501, 552), (506, 25, 553, 1501), (568, 1502, 562, 54), (39, 533, 1502, 568), (533, 38, 569, 1502), (570, 1503, 560, 52), (37, 531, 1503, 570), (531, 36, 571, 1503), (572, 1504, 558, 50), (35, 529, 1504, 572), (529, 34, 573, 1504), (574, 1505, 556, 48), (33, 527, 1505, 574), (527, 32, 575, 1505), (576, 1506, 567, 59), (44, 538, 1506, 576), (538, 43, 577, 1506), (578, 1507, 554, 46), (31, 525, 1507, 578), (525, 30, 579, 1507), (580, 1508, 565, 57), (42, 536, 1508, 580), (536, 41, 581, 1508), (582, 1509, 563, 55), (40, 534, 1509, 582), (534, 39, 568, 1509), (569, 1510, 561, 53), (38, 532, 1510, 569), (532, 37, 570, 1510), (571, 1511, 559, 51), (36, 530, 1511, 571), (530, 35, 572, 1511), (573, 1512, 557, 49), (34, 528, 1512, 573), (528, 33, 574, 1512), (575, 1513, 555, 47), (32, 526, 1513, 575), (526, 31, 578, 1513), (577, 1514, 566, 58), (43, 537, 1514, 577), (537, 42, 580, 1514), (581, 1515, 564, 56), (41, 535, 1515, 581), (535, 40, 582, 1515), (597, 1516, 591, 69), (54, 562, 1516, 597), (562, 53, 598, 1516), (599, 1517, 589, 67), (52, 560, 1517, 599), (560, 51, 600, 1517), (601, 1518, 587, 65), (50, 558, 1518, 601), (558, 49, 602, 1518), (603, 1519, 585, 63), (48, 556, 1519, 603), (556, 47, 604, 1519), (605, 1520, 596, 74), (59, 567, 1520, 605), (567, 58, 606, 1520), (607, 1521, 583, 61), (46, 554, 1521, 607), (554, 45, 608, 1521), (609, 1522, 594, 72), (57, 565, 1522, 609), (565, 56, 610, 1522), (611, 1523, 592, 70), (55, 563, 1523, 611), (563, 54, 597, 1523), (598, 1524, 590, 68), (53, 561, 1524, 598), (561, 52, 599, 1524), (600, 1525, 588, 66), (51, 559, 1525, 600), (559, 50, 601, 1525), (602, 1526, 586, 64), (49, 557, 1526, 602), (557, 48, 603, 1526), (604, 1527, 584, 62), (47, 555, 1527, 604), (555, 46, 607, 1527), (606, 1528, 595, 73), (58, 566, 1528, 606), (566, 57, 609, 1528), (610, 1529, 593, 71), (56, 564, 1529, 610), (564, 55, 611, 1529), (626, 1530, 620, 84), (69, 591, 1530, 626), (591, 68, 627, 1530), (628, 1531, 618, 82), (67, 589, 1531, 628), (589, 66, 629, 1531), (630, 1532, 616, 80), (65, 587, 1532, 630), (587, 64, 631, 1532), (632, 1533, 614, 78), (63, 585, 1533, 632), (585, 62, 633, 1533), (634, 1534, 625, 89), (74, 596, 1534, 634), (596, 73, 635, 1534), (636, 1535, 612, 76), (61, 583, 1535, 636), (583, 60, 637, 1535), (638, 1536, 623, 87), (72, 594, 1536, 638), (594, 71, 639, 1536), (640, 1537, 621, 85), (70, 592, 1537, 640), (592, 69, 626, 1537), (627, 1538, 619, 83), (68, 590, 1538, 627), (590, 67, 628, 1538), (629, 1539, 617, 81), (66, 588, 1539, 629), (588, 65, 630, 1539), (631, 1540, 615, 79), (64, 586, 1540, 631), (586, 63, 632, 1540), (633, 1541, 613, 77), (62, 584, 1541, 633), (584, 61, 636, 1541), (635, 1542, 624, 88), (73, 595, 1542, 635), (595, 72, 638, 1542), (639, 1543, 622, 86), (71, 593, 1543, 639), (593, 70, 640, 1543), (655, 1544, 649, 99), (84, 620, 1544, 655), (620, 83, 656, 1544), (657, 1545, 647, 97), (82, 618, 1545, 657), (618, 81, 658, 1545), (659, 1546, 645, 95), (80, 616, 1546, 659), (616, 79, 660, 1546), (661, 1547, 643, 93), (78, 614, 1547, 661), (614, 77, 662, 1547), (663, 1548, 654, 104), (89, 625, 1548, 663), (625, 88, 664, 1548), (665, 1549, 641, 91), (76, 612, 1549, 665), (612, 75, 666, 1549), (667, 1550, 652, 102), (87, 623, 1550, 667), (623, 86, 668, 1550), (669, 1551, 650, 100), (85, 621, 1551, 669), (621, 84, 655, 1551), (656, 1552, 648, 98), (83, 619, 1552, 656), (619, 82, 657, 1552), (658, 1553, 646, 96), (81, 617, 1553, 658), (617, 80, 659, 1553), (660, 1554, 644, 94), (79, 615, 1554, 660), (615, 78, 661, 1554), (662, 1555, 642, 92), (77, 613, 1555, 662), (613, 76, 665, 1555), (664, 1556, 653, 103), (88, 624, 1556, 664), (624, 87, 667, 1556), (668, 1557, 651, 101), (86, 622, 1557, 668), (622, 85, 669, 1557), (684, 1558, 678, 114), (99, 649, 1558, 684), (649, 98, 685, 1558), (686, 1559, 676, 112), (97, 647, 1559, 686), (647, 96, 687, 1559), (688, 1560, 674, 110), (95, 645, 1560, 688), (645, 94, 689, 1560), (690, 1561, 672, 108), (93, 643, 1561, 690), (643, 92, 691, 1561), (692, 1562, 683, 119), (104, 654, 1562, 692), (654, 103, 693, 1562), (694, 1563, 670, 106), (91, 641, 1563, 694), (641, 90, 695, 1563), (696, 1564, 681, 117), (102, 652, 1564, 696), (652, 101, 697, 1564), (698, 1565, 679, 115), (100, 650, 1565, 698), (650, 99, 684, 1565), (685, 1566, 677, 113), (98, 648, 1566, 685), (648, 97, 686, 1566), (687, 1567, 675, 111), (96, 646, 1567, 687), (646, 95, 688, 1567), (689, 1568, 673, 109), (94, 644, 1568, 689), (644, 93, 690, 1568), (691, 1569, 671, 107), (92, 642, 1569, 691), (642, 91, 694, 1569), (693, 1570, 682, 118), (103, 653, 1570, 693), (653, 102, 696, 1570), (697, 1571, 680, 116), (101, 651, 1571, 697), (651, 100, 698, 1571), (713, 1572, 707, 129), (114, 678, 1572, 713), (678, 113, 714, 1572), (715, 1573, 705, 127), (112, 676, 1573, 715), (676, 111, 716, 1573), (717, 1574, 703, 125), (110, 674, 1574, 717), (674, 109, 718, 1574), (719, 1575, 701, 123), (108, 672, 1575, 719), (672, 107, 720, 1575), (721, 1576, 712, 134), (119, 683, 1576, 721), (683, 118, 722, 1576), (723, 1577, 699, 121), (106, 670, 1577, 723), (670, 105, 724, 1577), (725, 1578, 710, 132), (117, 681, 1578, 725), (681, 116, 726, 1578), (727, 1579, 708, 130), (115, 679, 1579, 727), (679, 114, 713, 1579), (714, 1580, 706, 128), (113, 677, 1580, 714), (677, 112, 715, 1580), (716, 1581, 704, 126), (111, 675, 1581, 716), (675, 110, 717, 1581), (718, 1582, 702, 124), (109, 673, 1582, 718), (673, 108, 719, 1582), (720, 1583, 700, 122), (107, 671, 1583, 720), (671, 106, 723, 1583), (722, 1584, 711, 133), (118, 682, 1584, 722), (682, 117, 725, 1584), (726, 1585, 709, 131), (116, 680, 1585, 726), (680, 115, 727, 1585), (742, 1586, 736, 144), (129, 707, 1586, 742), (707, 128, 743, 1586), (744, 1587, 734, 142), (127, 705, 1587, 744), (705, 126, 745, 1587), (746, 1588, 732, 140), (125, 703, 1588, 746), (703, 124, 747, 1588), (748, 1589, 730, 138), (123, 701, 1589, 748), (701, 122, 749, 1589), (750, 1590, 741, 149), (134, 712, 1590, 750), (712, 133, 751, 1590), (752, 1591, 728, 136), (121, 699, 1591, 752), (699, 120, 753, 1591), (754, 1592, 739, 147), (132, 710, 1592, 754), (710, 131, 755, 1592), (756, 1593, 737, 145), (130, 708, 1593, 756), (708, 129, 742, 1593), (743, 1594, 735, 143), (128, 706, 1594, 743), (706, 127, 744, 1594), (745, 1595, 733, 141), (126, 704, 1595, 745), (704, 125, 746, 1595), (747, 1596, 731, 139), (124, 702, 1596, 747), (702, 123, 748, 1596), (749, 1597, 729, 137), (122, 700, 1597, 749), (700, 121, 752, 1597), (751, 1598, 740, 148), (133, 711, 1598, 751), (711, 132, 754, 1598), (755, 1599, 738, 146), (131, 709, 1599, 755), (709, 130, 756, 1599), (771, 1600, 765, 159), (144, 736, 1600, 771), (736, 143, 772, 1600), (773, 1601, 763, 157), (142, 734, 1601, 773), (734, 141, 774, 1601), (775, 1602, 761, 155), (140, 732, 1602, 775), (732, 139, 776, 1602), (777, 1603, 759, 153), (138, 730, 1603, 777), (730, 137, 778, 1603), (779, 1604, 770, 164), (149, 741, 1604, 779), (741, 148, 780, 1604), (781, 1605, 757, 151), (136, 728, 1605, 781), (728, 135, 782, 1605), (783, 1606, 768, 162), (147, 739, 1606, 783), (739, 146, 784, 1606), (785, 1607, 766, 160), (145, 737, 1607, 785), (737, 144, 771, 1607), (772, 1608, 764, 158), (143, 735, 1608, 772), (735, 142, 773, 1608), (774, 1609, 762, 156), (141, 733, 1609, 774), (733, 140, 775, 1609), (776, 1610, 760, 154), (139, 731, 1610, 776), (731, 138, 777, 1610), (778, 1611, 758, 152), (137, 729, 1611, 778), (729, 136, 781, 1611), (780, 1612, 769, 163), (148, 740, 1612, 780), (740, 147, 783, 1612), (784, 1613, 767, 161), (146, 738, 1613, 784), (738, 145, 785, 1613), (800, 1614, 794, 174), (159, 765, 1614, 800), (765, 158, 801, 1614), (802, 1615, 792, 172), (157, 763, 1615, 802), (763, 156, 803, 1615), (804, 1616, 790, 170), (155, 761, 1616, 804), (761, 154, 805, 1616), (806, 1617, 788, 168), (153, 759, 1617, 806), (759, 152, 807, 1617), (808, 1618, 799, 179), (164, 770, 1618, 808), (770, 163, 809, 1618), (810, 1619, 786, 166), (151, 757, 1619, 810), (757, 150, 811, 1619), (812, 1620, 797, 177), (162, 768, 1620, 812), (768, 161, 813, 1620), (814, 1621, 795, 175), (160, 766, 1621, 814), (766, 159, 800, 1621), (801, 1622, 793, 173), (158, 764, 1622, 801), (764, 157, 802, 1622), (803, 1623, 791, 171), (156, 762, 1623, 803), (762, 155, 804, 1623), (805, 1624, 789, 169), (154, 760, 1624, 805), (760, 153, 806, 1624), (807, 1625, 787, 167), (152, 758, 1625, 807), (758, 151, 810, 1625), (809, 1626, 798, 178), (163, 769, 1626, 809), (769, 162, 812, 1626), (813, 1627, 796, 176), (161, 767, 1627, 813), (767, 160, 814, 1627), (829, 1628, 823, 189), (174, 794, 1628, 829), (794, 173, 830, 1628), (831, 1629, 821, 187), (172, 792, 1629, 831), (792, 171, 832, 1629), (833, 1630, 819, 185), (170, 790, 1630, 833), (790, 169, 834, 1630), (835, 1631, 817, 183), (168, 788, 1631, 835), (788, 167, 836, 1631), (837, 1632, 828, 194), (179, 799, 1632, 837), (799, 178, 838, 1632), (839, 1633, 815, 181), (166, 786, 1633, 839), (786, 165, 840, 1633), (841, 1634, 826, 192), (177, 797, 1634, 841), (797, 176, 842, 1634), (843, 1635, 824, 190), (175, 795, 1635, 843), (795, 174, 829, 1635), (830, 1636, 822, 188), (173, 793, 1636, 830), (793, 172, 831, 1636), (832, 1637, 820, 186), (171, 791, 1637, 832), (791, 170, 833, 1637), (834, 1638, 818, 184), (169, 789, 1638, 834), (789, 168, 835, 1638), (836, 1639, 816, 182), (167, 787, 1639, 836), (787, 166, 839, 1639), (838, 1640, 827, 193), (178, 798, 1640, 838), (798, 177, 841, 1640), (842, 1641, 825, 191), (176, 796, 1641, 842), (796, 175, 843, 1641), (858, 1642, 852, 204), (189, 823, 1642, 858), (823, 188, 859, 1642), (860, 1643, 850, 202), (187, 821, 1643, 860), (821, 186, 861, 1643), (862, 1644, 848, 200), (185, 819, 1644, 862), (819, 184, 863, 1644), (864, 1645, 846, 198), (183, 817, 1645, 864), (817, 182, 865, 1645), (866, 1646, 857, 209), (194, 828, 1646, 866), (828, 193, 867, 1646), (868, 1647, 844, 196), (181, 815, 1647, 868), (815, 180, 869, 1647), (870, 1648, 855, 207), (192, 826, 1648, 870), (826, 191, 871, 1648), (872, 1649, 853, 205), (190, 824, 1649, 872), (824, 189, 858, 1649), (859, 1650, 851, 203), (188, 822, 1650, 859), (822, 187, 860, 1650), (861, 1651, 849, 201), (186, 820, 1651, 861), (820, 185, 862, 1651), (863, 1652, 847, 199), (184, 818, 1652, 863), (818, 183, 864, 1652), (865, 1653, 845, 197), (182, 816, 1653, 865), (816, 181, 868, 1653), (867, 1654, 856, 208), (193, 827, 1654, 867), (827, 192, 870, 1654), (871, 1655, 854, 206), (191, 825, 1655, 871), (825, 190, 872, 1655), (887, 1656, 881, 219), (204, 852, 1656, 887), (852, 203, 888, 1656), (889, 1657, 879, 217), (202, 850, 1657, 889), (850, 201, 890, 1657), (891, 1658, 877, 215), (200, 848, 1658, 891), (848, 199, 892, 1658), (893, 1659, 875, 213), (198, 846, 1659, 893), (846, 197, 894, 1659), (895, 1660, 886, 224), (209, 857, 1660, 895), (857, 208, 896, 1660), (897, 1661, 873, 211), (196, 844, 1661, 897), (844, 195, 898, 1661), (899, 1662, 884, 222), (207, 855, 1662, 899), (855, 206, 900, 1662), (901, 1663, 882, 220), (205, 853, 1663, 901), (853, 204, 887, 1663), (888, 1664, 880, 218), (203, 851, 1664, 888), (851, 202, 889, 1664), (890, 1665, 878, 216), (201, 849, 1665, 890), (849, 200, 891, 1665), (892, 1666, 876, 214), (199, 847, 1666, 892), (847, 198, 893, 1666), (894, 1667, 874, 212), (197, 845, 1667, 894), (845, 196, 897, 1667), (896, 1668, 885, 223), (208, 856, 1668, 896), (856, 207, 899, 1668), (900, 1669, 883, 221), (206, 854, 1669, 900), (854, 205, 901, 1669), (916, 1670, 910, 234), (219, 881, 1670, 916), (881, 218, 917, 1670), (918, 1671, 908, 232), (217, 879, 1671, 918), (879, 216, 919, 1671), (920, 1672, 906, 230), (215, 877, 1672, 920), (877, 214, 921, 1672), (922, 1673, 904, 228), (213, 875, 1673, 922), (875, 212, 923, 1673), (924, 1674, 915, 239), (224, 886, 1674, 924), (886, 223, 925, 1674), (926, 1675, 902, 226), (211, 873, 1675, 926), (873, 210, 927, 1675), (928, 1676, 913, 237), (222, 884, 1676, 928), (884, 221, 929, 1676), (930, 1677, 911, 235), (220, 882, 1677, 930), (882, 219, 916, 1677), (917, 1678, 909, 233), (218, 880, 1678, 917), (880, 217, 918, 1678), (919, 1679, 907, 231), (216, 878, 1679, 919), (878, 215, 920, 1679), (921, 1680, 905, 229), (214, 876, 1680, 921), (876, 213, 922, 1680), (923, 1681, 903, 227), (212, 874, 1681, 923), (874, 211, 926, 1681), (925, 1682, 914, 238), (223, 885, 1682, 925), (885, 222, 928, 1682), (929, 1683, 912, 236), (221, 883, 1683, 929), (883, 220, 930, 1683), (945, 1684, 939, 249), (234, 910, 1684, 945), (910, 233, 946, 1684), (947, 1685, 937, 247), (232, 908, 1685, 947), (908, 231, 948, 1685), (949, 1686, 935, 245), (230, 906, 1686, 949), (906, 229, 950, 1686), (951, 1687, 933, 243), (228, 904, 1687, 951), (904, 227, 952, 1687), (953, 1688, 944, 254), (239, 915, 1688, 953), (915, 238, 954, 1688), (955, 1689, 931, 241), (226, 902, 1689, 955), (902, 225, 956, 1689), (957, 1690, 942, 252), (237, 913, 1690, 957), (913, 236, 958, 1690), (959, 1691, 940, 250), (235, 911, 1691, 959), (911, 234, 945, 1691), (946, 1692, 938, 248), (233, 909, 1692, 946), (909, 232, 947, 1692), (948, 1693, 936, 246), (231, 907, 1693, 948), (907, 230, 949, 1693), (950, 1694, 934, 244), (229, 905, 1694, 950), (905, 228, 951, 1694), (952, 1695, 932, 242), (227, 903, 1695, 952), (903, 226, 955, 1695), (954, 1696, 943, 253), (238, 914, 1696, 954), (914, 237, 957, 1696), (958, 1697, 941, 251), (236, 912, 1697, 958), (912, 235, 959, 1697), (974, 1698, 968, 264), (249, 939, 1698, 974), (939, 248, 975, 1698), (976, 1699, 966, 262), (247, 937, 1699, 976), (937, 246, 977, 1699), (978, 1700, 964, 260), (245, 935, 1700, 978), (935, 244, 979, 1700), (980, 1701, 962, 258), (243, 933, 1701, 980), (933, 242, 981, 1701), (982, 1702, 973, 269), (254, 944, 1702, 982), (944, 253, 983, 1702), (984, 1703, 960, 256), (241, 931, 1703, 984), (931, 240, 985, 1703), (986, 1704, 971, 267), (252, 942, 1704, 986), (942, 251, 987, 1704), (988, 1705, 969, 265), (250, 940, 1705, 988), (940, 249, 974, 1705), (975, 1706, 967, 263), (248, 938, 1706, 975), (938, 247, 976, 1706), (977, 1707, 965, 261), (246, 936, 1707, 977), (936, 245, 978, 1707), (979, 1708, 963, 259), (244, 934, 1708, 979), (934, 243, 980, 1708), (981, 1709, 961, 257), (242, 932, 1709, 981), (932, 241, 984, 1709), (983, 1710, 972, 268), (253, 943, 1710, 983), (943, 252, 986, 1710), (987, 1711, 970, 266), (251, 941, 1711, 987), (941, 250, 988, 1711), (1003, 1712, 997, 279), (264, 968, 1712, 1003), (968, 263, 1004, 1712), (1005, 1713, 995, 277), (262, 966, 1713, 1005), (966, 261, 1006, 1713), (1007, 1714, 993, 275), (260, 964, 1714, 1007), (964, 259, 1008, 1714), (1009, 1715, 991, 273), (258, 962, 1715, 1009), (962, 257, 1010, 1715), (1011, 1716, 1002, 284), (269, 973, 1716, 1011), (973, 268, 1012, 1716), (1013, 1717, 989, 271), (256, 960, 1717, 1013), (960, 255, 1014, 1717), (1015, 1718, 1000, 282), (267, 971, 1718, 1015), (971, 266, 1016, 1718), (1017, 1719, 998, 280), (265, 969, 1719, 1017), (969, 264, 1003, 1719), (1004, 1720, 996, 278), (263, 967, 1720, 1004), (967, 262, 1005, 1720), (1006, 1721, 994, 276), (261, 965, 1721, 1006), (965, 260, 1007, 1721), (1008, 1722, 992, 274), (259, 963, 1722, 1008), (963, 258, 1009, 1722), (1010, 1723, 990, 272), (257, 961, 1723, 1010), (961, 256, 1013, 1723), (1012, 1724, 1001, 283), (268, 972, 1724, 1012), (972, 267, 1015, 1724), (1016, 1725, 999, 281), (266, 970, 1725, 1016), (970, 265, 1017, 1725), (1032, 1726, 1026, 294), (279, 997, 1726, 1032), (997, 278, 1033, 1726), (1034, 1727, 1024, 292), (277, 995, 1727, 1034), (995, 276, 1035, 1727), (1036, 1728, 1022, 290), (275, 993, 1728, 1036), (993, 274, 1037, 1728), (1038, 1729, 1020, 288), (273, 991, 1729, 1038), (991, 272, 1039, 1729), (1040, 1730, 1031, 299), (284, 1002, 1730, 1040), (1002, 283, 1041, 1730), (1042, 1731, 1018, 286), (271, 989, 1731, 1042), (989, 270, 1043, 1731), (1044, 1732, 1029, 297), (282, 1000, 1732, 1044), (1000, 281, 1045, 1732), (1046, 1733, 1027, 295), (280, 998, 1733, 1046), (998, 279, 1032, 1733), (1033, 1734, 1025, 293), (278, 996, 1734, 1033), (996, 277, 1034, 1734), (1035, 1735, 1023, 291), (276, 994, 1735, 1035), (994, 275, 1036, 1735), (1037, 1736, 1021, 289), (274, 992, 1736, 1037), (992, 273, 1038, 1736), (1039, 1737, 1019, 287), (272, 990, 1737, 1039), (990, 271, 1042, 1737), (1041, 1738, 1030, 298), (283, 1001, 1738, 1041), (1001, 282, 1044, 1738), (1045, 1739, 1028, 296), (281, 999, 1739, 1045), (999, 280, 1046, 1739), (1061, 1740, 1055, 309), (294, 1026, 1740, 1061), (1026, 293, 1062, 1740), (1063, 1741, 1053, 307), (292, 1024, 1741, 1063), (1024, 291, 1064, 1741), (1065, 1742, 1051, 305), (290, 1022, 1742, 1065), (1022, 289, 1066, 1742), (1067, 1743, 1049, 303), (288, 1020, 1743, 1067), (1020, 287, 1068, 1743), (1069, 1744, 1060, 314), (299, 1031, 1744, 1069), (1031, 298, 1070, 1744), (1071, 1745, 1047, 301), (286, 1018, 1745, 1071), (1018, 285, 1072, 1745), (1073, 1746, 1058, 312), (297, 1029, 1746, 1073), (1029, 296, 1074, 1746), (1075, 1747, 1056, 310), (295, 1027, 1747, 1075), (1027, 294, 1061, 1747), (1062, 1748, 1054, 308), (293, 1025, 1748, 1062), (1025, 292, 1063, 1748), (1064, 1749, 1052, 306), (291, 1023, 1749, 1064), (1023, 290, 1065, 1749), (1066, 1750, 1050, 304), (289, 1021, 1750, 1066), (1021, 288, 1067, 1750), (1068, 1751, 1048, 302), (287, 1019, 1751, 1068), (1019, 286, 1071, 1751), (1070, 1752, 1059, 313), (298, 1030, 1752, 1070), (1030, 297, 1073, 1752), (1074, 1753, 1057, 311), (296, 1028, 1753, 1074), (1028, 295, 1075, 1753), (1091, 1754, 1084, 324), (309, 1055, 1754, 1091), (1055, 308, 1092, 1754), (1093, 1755, 1082, 322), (307, 1053, 1755, 1093), (1053, 306, 1094, 1755), (1095, 1756, 1080, 320), (305, 1051, 1756, 1095), (1051, 304, 1096, 1756), (1097, 1757, 1078, 318), (303, 1049, 1757, 1097), (1049, 302, 1098, 1757), (1099, 1758, 1089, 329), (314, 1060, 1758, 1099), (1060, 313, 1100, 1758), (1101, 1759, 1076, 316), (301, 1047, 1759, 1101), (1047, 300, 1102, 1759), (1103, 1760, 1087, 327), (312, 1058, 1760, 1103), (1058, 311, 1104, 1760), (1105, 1761, 1085, 325), (310, 1056, 1761, 1105), (1056, 309, 1091, 1761), (1092, 1762, 1083, 323), (308, 1054, 1762, 1092), (1054, 307, 1093, 1762), (1094, 1763, 1081, 321), (306, 1052, 1763, 1094), (1052, 305, 1095, 1763), (1096, 1764, 1079, 319), (304, 1050, 1764, 1096), (1050, 303, 1097, 1764), (1098, 1765, 1077, 317), (302, 1048, 1765, 1098), (1048, 301, 1101, 1765), (1100, 1766, 1088, 328), (313, 1059, 1766, 1100), (1059, 312, 1103, 1766), (1104, 1767, 1086, 326), (311, 1057, 1767, 1104), (1057, 310, 1105, 1767), (1120, 1768, 1114, 340), (324, 1084, 1768, 1120), (1084, 323, 1121, 1768), (1122, 1769, 1112, 338), (322, 1082, 1769, 1122), (1082, 321, 1123, 1769), (1124, 1770, 1110, 336), (320, 1080, 1770, 1124), (1080, 319, 1125, 1770), (1126, 1771, 1108, 334), (318, 1078, 1771, 1126), (1078, 317, 1127, 1771), (1128, 1772, 1119, 345), (329, 1089, 1772, 1128), (1089, 328, 1129, 1772), (1130, 1773, 1106, 332), (316, 1076, 1773, 1130), (1076, 315, 1131, 1773), (1132, 1774, 1117, 343), (327, 1087, 1774, 1132), (1087, 326, 1133, 1774), (1134, 1775, 1115, 341), (325, 1085, 1775, 1134), (1085, 324, 1120, 1775), (1121, 1776, 1113, 339), (323, 1083, 1776, 1121), (1083, 322, 1122, 1776), (1123, 1777, 1111, 337), (321, 1081, 1777, 1123), (1081, 320, 1124, 1777), (1125, 1778, 1109, 335), (319, 1079, 1778, 1125), (1079, 318, 1126, 1778), (1127, 1779, 1107, 333), (317, 1077, 1779, 1127), (1077, 316, 1130, 1779), (1129, 1780, 1118, 344), (328, 1088, 1780, 1129), (1088, 327, 1132, 1780), (1133, 1781, 1116, 342), (326, 1086, 1781, 1133), (1086, 325, 1134, 1781), (1149, 1782, 1143, 355), (340, 1114, 1782, 1149), (1114, 339, 1150, 1782), (1151, 1783, 1141, 353), (338, 1112, 1783, 1151), (1112, 337, 1152, 1783), (1153, 1784, 1139, 351), (336, 1110, 1784, 1153), (1110, 335, 1154, 1784), (1155, 1785, 1137, 349), (334, 1108, 1785, 1155), (1108, 333, 1156, 1785), (1157, 1786, 1148, 360), (345, 1119, 1786, 1157), (1119, 344, 1158, 1786), (1159, 1787, 1135, 347), (332, 1106, 1787, 1159), (1106, 331, 1160, 1787), (1161, 1788, 1146, 358), (343, 1117, 1788, 1161), (1117, 342, 1162, 1788), (1163, 1789, 1144, 356), (341, 1115, 1789, 1163), (1115, 340, 1149, 1789), (1150, 1790, 1142, 354), (339, 1113, 1790, 1150), (1113, 338, 1151, 1790), (1152, 1791, 1140, 352), (337, 1111, 1791, 1152), (1111, 336, 1153, 1791), (1154, 1792, 1138, 350), (335, 1109, 1792, 1154), (1109, 334, 1155, 1792), (1156, 1793, 1136, 348), (333, 1107, 1793, 1156), (1107, 332, 1159, 1793), (1158, 1794, 1147, 359), (344, 1118, 1794, 1158), (1118, 343, 1161, 1794), (1162, 1795, 1145, 357), (342, 1116, 1795, 1162), (1116, 341, 1163, 1795), (1178, 1796, 1172, 370), (355, 1143, 1796, 1178), (1143, 354, 1179, 1796), (1180, 1797, 1170, 368), (353, 1141, 1797, 1180), (1141, 352, 1181, 1797), (1182, 1798, 1168, 366), (351, 1139, 1798, 1182), (1139, 350, 1183, 1798), (1184, 1799, 1166, 364), (349, 1137, 1799, 1184), (1137, 348, 1185, 1799), (1186, 1800, 1177, 375), (360, 1148, 1800, 1186), (1148, 359, 1187, 1800), (1188, 1801, 1164, 362), (347, 1135, 1801, 1188), (1135, 346, 1189, 1801), (1190, 1802, 1175, 373), (358, 1146, 1802, 1190), (1146, 357, 1191, 1802), (1192, 1803, 1173, 371), (356, 1144, 1803, 1192), (1144, 355, 1178, 1803), (1179, 1804, 1171, 369), (354, 1142, 1804, 1179), (1142, 353, 1180, 1804), (1181, 1805, 1169, 367), (352, 1140, 1805, 1181), (1140, 351, 1182, 1805), (1183, 1806, 1167, 365), (350, 1138, 1806, 1183), (1138, 349, 1184, 1806), (1185, 1807, 1165, 363), (348, 1136, 1807, 1185), (1136, 347, 1188, 1807), (1187, 1808, 1176, 374), (359, 1147, 1808, 1187), (1147, 358, 1190, 1808), (1191, 1809, 1174, 372), (357, 1145, 1809, 1191), (1145, 356, 1192, 1809), (1207, 1810, 1201, 385), (370, 1172, 1810, 1207), (1172, 369, 1208, 1810), (1209, 1811, 1199, 383), (368, 1170, 1811, 1209), (1170, 367, 1210, 1811), (1211, 1812, 1197, 381), (366, 1168, 1812, 1211), (1168, 365, 1212, 1812), (1213, 1813, 1195, 379), (364, 1166, 1813, 1213), (1166, 363, 1214, 1813), (1215, 1814, 1206, 390), (375, 1177, 1814, 1215), (1177, 374, 1216, 1814), (1217, 1815, 1193, 377), (362, 1164, 1815, 1217), (1164, 361, 1218, 1815), (1219, 1816, 1204, 388), (373, 1175, 1816, 1219), (1175, 372, 1220, 1816), (1221, 1817, 1202, 386), (371, 1173, 1817, 1221), (1173, 370, 1207, 1817), (1208, 1818, 1200, 384), (369, 1171, 1818, 1208), (1171, 368, 1209, 1818), (1210, 1819, 1198, 382), (367, 1169, 1819, 1210), (1169, 366, 1211, 1819), (1212, 1820, 1196, 380), (365, 1167, 1820, 1212), (1167, 364, 1213, 1820), (1214, 1821, 1194, 378), (363, 1165, 1821, 1214), (1165, 362, 1217, 1821), (1216, 1822, 1205, 389), (374, 1176, 1822, 1216), (1176, 373, 1219, 1822), (1220, 1823, 1203, 387), (372, 1174, 1823, 1220), (1174, 371, 1221, 1823), (1236, 1824, 1230, 400), (385, 1201, 1824, 1236), (1201, 384, 1237, 1824), (1238, 1825, 1228, 398), (383, 1199, 1825, 1238), (1199, 382, 1239, 1825), (1240, 1826, 1226, 396), (381, 1197, 1826, 1240), (1197, 380, 1241, 1826), (1242, 1827, 1224, 394), (379, 1195, 1827, 1242), (1195, 378, 1243, 1827), (1244, 1828, 1235, 405), (390, 1206, 1828, 1244), (1206, 389, 1245, 1828), (1246, 1829, 1222, 392), (377, 1193, 1829, 1246), (1193, 376, 1247, 1829), (1248, 1830, 1233, 403), (388, 1204, 1830, 1248), (1204, 387, 1249, 1830), (1250, 1831, 1231, 401), (386, 1202, 1831, 1250), (1202, 385, 1236, 1831), (1237, 1832, 1229, 399), (384, 1200, 1832, 1237), (1200, 383, 1238, 1832), (1239, 1833, 1227, 397), (382, 1198, 1833, 1239), (1198, 381, 1240, 1833), (1241, 1834, 1225, 395), (380, 1196, 1834, 1241), (1196, 379, 1242, 1834), (1243, 1835, 1223, 393), (378, 1194, 1835, 1243), (1194, 377, 1246, 1835), (1245, 1836, 1234, 404), (389, 1205, 1836, 1245), (1205, 388, 1248, 1836), (1249, 1837, 1232, 402), (387, 1203, 1837, 1249), (1203, 386, 1250, 1837), (1265, 1838, 1259, 415), (400, 1230, 1838, 1265), (1230, 399, 1266, 1838), (1267, 1839, 1257, 413), (398, 1228, 1839, 1267), (1228, 397, 1268, 1839), (1269, 1840, 1255, 411), (396, 1226, 1840, 1269), (1226, 395, 1270, 1840), (1271, 1841, 1253, 409), (394, 1224, 1841, 1271), (1224, 393, 1272, 1841), (1273, 1842, 1264, 420), (405, 1235, 1842, 1273), (1235, 404, 1274, 1842), (1275, 1843, 1251, 407), (392, 1222, 1843, 1275), (1222, 391, 1276, 1843), (1277, 1844, 1262, 418), (403, 1233, 1844, 1277), (1233, 402, 1278, 1844), (1279, 1845, 1260, 416), (401, 1231, 1845, 1279), (1231, 400, 1265, 1845), (1266, 1846, 1258, 414), (399, 1229, 1846, 1266), (1229, 398, 1267, 1846), (1268, 1847, 1256, 412), (397, 1227, 1847, 1268), (1227, 396, 1269, 1847), (1270, 1848, 1254, 410), (395, 1225, 1848, 1270), (1225, 394, 1271, 1848), (1272, 1849, 1252, 408), (393, 1223, 1849, 1272), (1223, 392, 1275, 1849), (1274, 1850, 1263, 419), (404, 1234, 1850, 1274), (1234, 403, 1277, 1850), (1278, 1851, 1261, 417), (402, 1232, 1851, 1278), (1232, 401, 1279, 1851), (1294, 1852, 1288, 430), (415, 1259, 1852, 1294), (1259, 414, 1295, 1852), (1296, 1853, 1286, 428), (413, 1257, 1853, 1296), (1257, 412, 1297, 1853), (1298, 1854, 1284, 426), (411, 1255, 1854, 1298), (1255, 410, 1299, 1854), (1300, 1855, 1282, 424), (409, 1253, 1855, 1300), (1253, 408, 1301, 1855), (1302, 1856, 1293, 435), (420, 1264, 1856, 1302), (1264, 419, 1303, 1856), (1304, 1857, 1280, 422), (407, 1251, 1857, 1304), (1251, 406, 1305, 1857), (1306, 1858, 1291, 433), (418, 1262, 1858, 1306), (1262, 417, 1307, 1858), (1308, 1859, 1289, 431), (416, 1260, 1859, 1308), (1260, 415, 1294, 1859), (1295, 1860, 1287, 429), (414, 1258, 1860, 1295), (1258, 413, 1296, 1860), (1297, 1861, 1285, 427), (412, 1256, 1861, 1297), (1256, 411, 1298, 1861), (1299, 1862, 1283, 425), (410, 1254, 1862, 1299), (1254, 409, 1300, 1862), (1301, 1863, 1281, 423), (408, 1252, 1863, 1301), (1252, 407, 1304, 1863), (1303, 1864, 1292, 434), (419, 1263, 1864, 1303), (1263, 418, 1306, 1864), (1307, 1865, 1290, 432), (417, 1261, 1865, 1307), (1261, 416, 1308, 1865), (1323, 1866, 1317, 445), (430, 1288, 1866, 1323), (1288, 429, 1324, 1866), (1325, 1867, 1315, 443), (428, 1286, 1867, 1325), (1286, 427, 1326, 1867), (1327, 1868, 1313, 441), (426, 1284, 1868, 1327), (1284, 425, 1328, 1868), (1329, 1869, 1311, 439), (424, 1282, 1869, 1329), (1282, 423, 1330, 1869), (1331, 1870, 1322, 450), (435, 1293, 1870, 1331), (1293, 434, 1332, 1870), (1333, 1871, 1309, 437), (422, 1280, 1871, 1333), (1280, 421, 1334, 1871), (1335, 1872, 1320, 448), (433, 1291, 1872, 1335), (1291, 432, 1336, 1872), (1337, 1873, 1318, 446), (431, 1289, 1873, 1337), (1289, 430, 1323, 1873), (1324, 1874, 1316, 444), (429, 1287, 1874, 1324), (1287, 428, 1325, 1874), (1326, 1875, 1314, 442), (427, 1285, 1875, 1326), (1285, 426, 1327, 1875), (1328, 1876, 1312, 440), (425, 1283, 1876, 1328), (1283, 424, 1329, 1876), (1330, 1877, 1310, 438), (423, 1281, 1877, 1330), (1281, 422, 1333, 1877), (1332, 1878, 1321, 449), (434, 1292, 1878, 1332), (1292, 433, 1335, 1878), (1336, 1879, 1319, 447), (432, 1290, 1879, 1336), (1290, 431, 1337, 1879), (1353, 1880, 1347, 461), (445, 1317, 1880, 1353), (1317, 444, 1354, 1880), (1355, 1881, 1345, 459), (443, 1315, 1881, 1355), (1315, 442, 1356, 1881), (1357, 1882, 1343, 457), (441, 1313, 1882, 1357), (1313, 440, 1358, 1882), (1359, 1883, 1341, 455), (439, 1311, 1883, 1359), (1311, 438, 1360, 1883), (1361, 1884, 1352, 466), (450, 1322, 1884, 1361), (1322, 449, 1362, 1884), (1363, 1885, 1339, 453), (437, 1309, 1885, 1363), (1309, 436, 1364, 1885), (1365, 1886, 1350, 464), (448, 1320, 1886, 1365), (1320, 447, 1366, 1886), (1367, 1887, 1348, 462), (446, 1318, 1887, 1367), (1318, 445, 1353, 1887), (1354, 1888, 1346, 460), (444, 1316, 1888, 1354), (1316, 443, 1355, 1888), (1356, 1889, 1344, 458), (442, 1314, 1889, 1356), (1314, 441, 1357, 1889), (1358, 1890, 1342, 456), (440, 1312, 1890, 1358), (1312, 439, 1359, 1890), (1360, 1891, 1340, 454), (438, 1310, 1891, 1360), (1310, 437, 1363, 1891), (1362, 1892, 1351, 465), (449, 1321, 1892, 1362), (1321, 448, 1365, 1892), (1366, 1893, 1349, 463), (447, 1319, 1893, 1366), (1319, 446, 1367, 1893), (1382, 1894, 1376, 476), (461, 1347, 1894, 1382), (1347, 460, 1383, 1894), (1384, 1895, 1374, 474), (459, 1345, 1895, 1384), (1345, 458, 1385, 1895), (1386, 1896, 1372, 472), (457, 1343, 1896, 1386), (1343, 456, 1387, 1896), (1388, 1897, 1370, 470), (455, 1341, 1897, 1388), (1341, 454, 1389, 1897), (1390, 1898, 1381, 481), (466, 1352, 1898, 1390), (1352, 465, 1391, 1898), (1392, 1899, 1368, 468), (453, 1339, 1899, 1392), (1339, 452, 1393, 1899), (1394, 1900, 1379, 479), (464, 1350, 1900, 1394), (1350, 463, 1395, 1900), (1396, 1901, 1377, 477), (462, 1348, 1901, 1396), (1348, 461, 1382, 1901), (1383, 1902, 1375, 475), (460, 1346, 1902, 1383), (1346, 459, 1384, 1902), (1385, 1903, 1373, 473), (458, 1344, 1903, 1385), (1344, 457, 1386, 1903), (1387, 1904, 1371, 471), (456, 1342, 1904, 1387), (1342, 455, 1388, 1904), (1389, 1905, 1369, 469), (454, 1340, 1905, 1389), (1340, 453, 1392, 1905), (1391, 1906, 1380, 480), (465, 1351, 1906, 1391), (1351, 464, 1394, 1906), (1395, 1907, 1378, 478), (463, 1349, 1907, 1395), (1349, 462, 1396, 1907), (1400, 512, 29), (1400, 1398, 512), (1398, 14, 512), (515, 1399, 15), (515, 1397, 1399), (1397, 451, 1399), (1402, 547, 44), (1402, 1400, 547), (1400, 29, 547), (550, 1401, 30), (550, 1399, 1401), (1399, 451, 1401), (1404, 576, 59), (1404, 1402, 576), (1402, 44, 576), (579, 1403, 45), (579, 1401, 1403), (1401, 451, 1403), (1406, 605, 74), (1406, 1404, 605), (1404, 59, 605), (608, 1405, 60), (608, 1403, 1405), (1403, 451, 1405), (1408, 634, 89), (1408, 1406, 634), (1406, 74, 634), (637, 1407, 75), (637, 1405, 1407), (1405, 451, 1407), (1410, 663, 104), (1410, 1408, 663), (1408, 89, 663), (666, 1409, 90), (666, 1407, 1409), (1407, 451, 1409), (1412, 692, 119), (1412, 1410, 692), (1410, 104, 692), (695, 1411, 105), (695, 1409, 1411), (1409, 451, 1411), (1414, 721, 134), (1414, 1412, 721), (1412, 119, 721), (724, 1413, 120), (724, 1411, 1413), (1411, 451, 1413), (1416, 750, 149), (1416, 1414, 750), (1414, 134, 750), (753, 1415, 135), (753, 1413, 1415), (1413, 451, 1415), (1418, 779, 164), (1418, 1416, 779), (1416, 149, 779), (782, 1417, 150), (782, 1415, 1417), (1415, 451, 1417), (1420, 808, 179), (1420, 1418, 808), (1418, 164, 808), (811, 1419, 165), (811, 1417, 1419), (1417, 451, 1419), (1422, 837, 194), (1422, 1420, 837), (1420, 179, 837), (840, 1421, 180), (840, 1419, 1421), (1419, 451, 1421), (1424, 866, 209), (1424, 1422, 866), (1422, 194, 866), (869, 1423, 195), (869, 1421, 1423), (1421, 451, 1423), (1426, 895, 224), (1426, 1424, 895), (1424, 209, 895), (898, 1425, 210), (898, 1423, 1425), (1423, 451, 1425), (1428, 924, 239), (1428, 1426, 924), (1426, 224, 924), (927, 1427, 225), (927, 1425, 1427), (1425, 451, 1427), (1430, 953, 254), (1430, 1428, 953), (1428, 239, 953), (956, 1429, 240), (956, 1427, 1429), (1427, 451, 1429), (1432, 982, 269), (1432, 1430, 982), (1430, 254, 982), (985, 1431, 255), (985, 1429, 1431), (1429, 451, 1431), (1434, 1011, 284), (1434, 1432, 1011), (1432, 269, 1011), (1014, 1433, 270), (1014, 1431, 1433), (1431, 451, 1433), (1436, 1040, 299), (1436, 1434, 1040), (1434, 284, 1040), (1043, 1435, 285), (1043, 1433, 1435), (1433, 451, 1435), (1438, 1069, 314), (1438, 1436, 1069), (1436, 299, 1069), (1072, 1437, 300), (1072, 1435, 1437), (1435, 451, 1437), (1090, 1099, 329), (1090, 1438, 1099), (1438, 314, 1099), (1102, 1439, 315), (1102, 1437, 1439), (1437, 451, 1439), (1441, 1128, 345), (1441, 1090, 1128), (1090, 329, 1128), (1131, 1440, 331), (1131, 1439, 1440), (1439, 451, 1440), (1443, 1157, 360), (1443, 1441, 1157), (1441, 345, 1157), (1160, 1442, 346), (1160, 1440, 1442), (1440, 451, 1442), (1445, 1186, 375), (1445, 1443, 1186), (1443, 360, 1186), (1189, 1444, 361), (1189, 1442, 1444), (1442, 451, 1444), (1447, 1215, 390), (1447, 1445, 1215), (1445, 375, 1215), (1218, 1446, 376), (1218, 1444, 1446), (1444, 451, 1446), (1449, 1244, 405), (1449, 1447, 1244), (1447, 390, 1244), (1247, 1448, 391), (1247, 1446, 1448), (1446, 451, 1448), (1451, 1273, 420), (1451, 1449, 1273), (1449, 405, 1273), (1276, 1450, 406), (1276, 1448, 1450), (1448, 451, 1450), (1453, 1302, 435), (1453, 1451, 1302), (1451, 420, 1302), (1305, 1452, 421), (1305, 1450, 1452), (1450, 451, 1452), (1455, 1331, 450), (1455, 1453, 1331), (1453, 435, 1331), (1334, 1454, 436), (1334, 1452, 1454), (1452, 451, 1454), (1456, 1361, 466), (1456, 1455, 1361), (1455, 450, 1361), (1364, 1338, 452), (1364, 1454, 1338), (1454, 451, 1338), (1458, 1390, 481), (1458, 1456, 1390), (1456, 466, 1390), (1393, 1457, 467), (1393, 1338, 1457), (1338, 451, 1457), (1459, 1908, 490, 9), (476, 1376, 1908, 1459), (1376, 475, 1460, 1908), (1461, 1909, 488, 7), (474, 1374, 1909, 1461), (1374, 473, 1462, 1909), (1463, 1910, 486, 5), (472, 1372, 1910, 1463), (1372, 471, 1464, 1910), (1465, 1911, 484, 3), (470, 1370, 1911, 1465), (1370, 469, 1466, 1911), (1467, 1912, 495, 14), (481, 1381, 1912, 1467), (1381, 480, 1468, 1912), (1469, 1913, 482, 1), (468, 1368, 1913, 1469), (1368, 467, 1470, 1913), (1471, 1914, 493, 12), (479, 1379, 1914, 1471), (1379, 478, 1472, 1914), (1473, 1915, 491, 10), (477, 1377, 1915, 1473), (1377, 476, 1459, 1915), (1460, 1916, 489, 8), (475, 1375, 1916, 1460), (1375, 474, 1461, 1916), (1462, 1917, 487, 6), (473, 1373, 1917, 1462), (1373, 472, 1463, 1917), (1464, 1918, 485, 4), (471, 1371, 1918, 1464), (1371, 470, 1465, 1918), (1398, 1467, 14), (1398, 1458, 1467), (1458, 481, 1467), (1466, 1919, 483, 2), (469, 1369, 1919, 1466), (1369, 468, 1469, 1919), (1468, 1920, 494, 13), (480, 1380, 1920, 1468), (1380, 479, 1471, 1920), (1470, 1397, 0), (1470, 1457, 1397), (1457, 451, 1397), (1472, 1921, 492, 11), (478, 1378, 1921, 1472), (1378, 477, 1473, 1921)])
me_sphere.materials.append(mat_material_001)
me_sphere.use_remesh_preserve_volume = False
me_sphere.use_remesh_preserve_attributes = False
me_sphere.use_mirror_vertex_groups = False
me_sphere.update()

# ---- objects
ob_sphere = bpy.data.objects.new('Sphere', me_sphere)
ob_lamp = bpy.data.objects.new('Lamp', light_lamp)
ob_camera = bpy.data.objects.new('Camera', cam_camera)

# ---- transforms, parenting, visibility, modifiers, constraints
ob_sphere.location = (0.0, 0.0, 0.0)
ob_sphere.lineart.crease_threshold = 0.0
ob_lamp.location = (4.076, 1.005, 5.904)
ob_lamp.rotation_euler = (0.6503, 0.05522, 1.866)
ob_lamp.lock_rotations_4d = False
ob_lamp.empty_display_type = 'ARROWS'
ob_lamp.color = (0.0, 0.0, 0.0, 0.0)
ob_lamp.lineart.crease_threshold = 0.0
ob_camera.location = (7.481, -6.508, 5.344)
ob_camera.rotation_euler = (1.109, 0.01082, 0.8149)
ob_camera.lock_rotations_4d = False
ob_camera.empty_display_type = 'ARROWS'
ob_camera.color = (0.0, 0.0, 0.0, 0.0)
ob_camera.display_type = 'WIRE'
ob_camera.lineart.crease_threshold = 0.0

# ---- collection membership
col_collection_1.objects.link(ob_sphere)
col_collection_1.objects.link(ob_lamp)
col_collection_1.objects.link(ob_camera)

# ---- scene / render settings (as saved in the file)
scene.camera = ob_camera
scene.frame_start = 1; scene.frame_end = 250; scene.frame_set(1)
scene.render.engine = 'BLENDER_EEVEE_NEXT'
scene.render.resolution_percentage = 50
scene.render.dither_intensity = 0.0
scene.cycles.use_denoising = False
scene.cycles.samples = 10
scene.cycles.sampling_pattern = 'TABULATED_SOBOL'
scene.cycles.light_sampling_threshold = 0.0
scene.cycles.use_adaptive_sampling = False
scene.cycles.use_light_tree = False
scene.cycles.blur_glossy = 0.0
scene.cycles.volume_bounces = 1
scene.cycles.pixel_filter_type = 'GAUSSIAN'
scene.cycles.sample_clamp_indirect = 0.0
scene.view_settings.view_transform = 'Standard'
bpy.context.view_layer.update()
